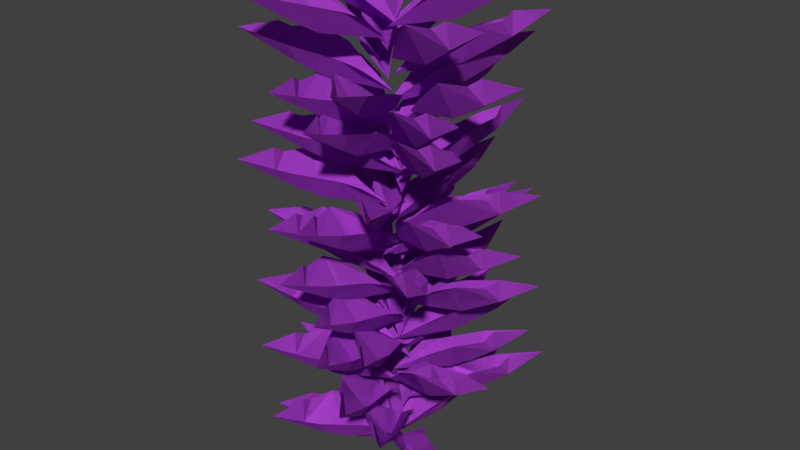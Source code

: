 # Source: flowerPurple2.blend  (saved by Blender 2.78.0; exported with 4.5.12 LTS)
import bpy
from mathutils import Matrix  # noqa: F401  (used for matrix-valued properties, if any)

bpy.ops.wm.read_factory_settings(use_empty=True)
scene = bpy.context.scene
scene.name = 'Scene'

# ---- collections
col_collection_1 = bpy.data.collections.new('Collection 1'); scene.collection.children.link(col_collection_1)

# ---- materials (node trees are filled in below, after node groups)
mat_purpleflower2 = bpy.data.materials.new('purpleFlower2')
mat_purpleflower2.alpha_threshold = 0.0
mat_purpleflower2.use_transparent_shadow = False
mat_purpleflower2.diffuse_color = (0.587, 0.08441, 0.8, 1.0)
mat_purpleflower2.roughness = 0.5
mat_purpleflower2.specular_intensity = 0.0

# ---- material node trees

# ---- world
world_world = bpy.data.worlds.new('World'); scene.world = world_world
world_world.color = (0.05088, 0.05088, 0.05088)
world_world.use_sun_shadow = False
world_world.sun_shadow_jitter_overblur = 0.0
world_world.cycles.sampling_method = 'MANUAL'

# ---- meshes
me_icosphere_028 = bpy.data.meshes.new('Icosphere.028')
me_icosphere_028.from_pydata([(-0.201, 0.1927, 0.3215), (-0.04867, 0.06707, 0.2529), (-0.1385, 0.1308, 0.2651), (-0.1041, 0.1059, 0.2405), (-0.0809, 0.1437, 0.31), (-0.09054, 0.04019, 0.2647), (-0.1437, 0.1668, 0.3257), (-0.05408, 0.1084, 0.2863), (-0.0358, 0.02853, 0.2207), (-0.1228, 0.1636, 0.3126), (-0.1497, 0.1627, 0.2841), (-0.1071, 0.06738, 0.2765), (-0.1634, 0.1251, 0.3004), (-0.201, 0.1927, 0.3215), (-0.04867, 0.06707, 0.2529), (-0.1385, 0.1308, 0.2651), (-0.1041, 0.1059, 0.2405), (-0.0809, 0.1437, 0.31), (-0.09054, 0.04019, 0.2647), (-0.1437, 0.1668, 0.3257), (-0.05408, 0.1084, 0.2863), (-0.0358, 0.02853, 0.2207), (-0.1228, 0.1636, 0.3126), (-0.1497, 0.1627, 0.2841), (-0.1071, 0.06738, 0.2765), (-0.1634, 0.1251, 0.3004), (0.1603, 0.1464, 0.3032), (0.002981, 0.02698, 0.2346), (0.08561, 0.09975, 0.2468), (0.05354, 0.07196, 0.2222), (0.085, 0.04071, 0.2917), (-0.01355, 0.07391, 0.2463), (0.1219, 0.0965, 0.3073), (0.04449, 0.02273, 0.268), (-0.0375, 0.02331, 0.2024), (0.1139, 0.07689, 0.2943), (0.1193, 0.1033, 0.2658), (0.01672, 0.08381, 0.2582), (0.08583, 0.1252, 0.2821), (0.1603, 0.1464, 0.3032), (0.002981, 0.02698, 0.2346), (0.08561, 0.09975, 0.2468), (0.05354, 0.07196, 0.2222), (0.085, 0.04071, 0.2917), (-0.01355, 0.07391, 0.2463), (0.1219, 0.0965, 0.3073), (0.04449, 0.02273, 0.268), (-0.0375, 0.02331, 0.2024), (0.1139, 0.07689, 0.2943), (0.1193, 0.1033, 0.2658), (0.01672, 0.08381, 0.2582), (0.08583, 0.1252, 0.2821), (0.2014, -0.02886, 0.297), (0.004328, -0.01557, 0.2284), (0.1144, -0.01498, 0.2406), (0.072, -0.01486, 0.216), (0.07519, -0.05909, 0.2855), (0.02269, 0.03068, 0.2402), (0.1396, -0.04124, 0.3012), (0.03283, -0.04604, 0.2618), (-0.0286, 0.008258, 0.1962), (0.1208, -0.0508, 0.2881), (0.1421, -0.03446, 0.2596), (0.05202, 0.01826, 0.252), (0.1313, 0.004105, 0.2759), (0.2014, -0.02886, 0.297), (0.004328, -0.01557, 0.2284), (0.1144, -0.01498, 0.2406), (0.072, -0.01486, 0.216), (0.07519, -0.05909, 0.2855), (0.02269, 0.03068, 0.2402), (0.1396, -0.04124, 0.3012), (0.03283, -0.04604, 0.2618), (-0.0286, 0.008258, 0.1962), (0.1208, -0.0508, 0.2881), (0.1421, -0.03446, 0.2596), (0.05202, 0.01826, 0.252), (0.1313, 0.004105, 0.2759), (0.1705, 0.1756, 0.2493), (0.02742, 0.03947, 0.1807), (0.1015, 0.121, 0.1929), (0.07267, 0.08979, 0.1684), (0.1074, 0.06222, 0.2378), (0.005779, 0.08427, 0.1925), (0.1379, 0.1218, 0.2535), (0.06915, 0.03985, 0.2142), (-0.0124, 0.03133, 0.1485), (0.1321, 0.1014, 0.2404), (0.1345, 0.1282, 0.2119), (0.03477, 0.09747, 0.2044), (0.09885, 0.1463, 0.2282), (0.1705, 0.1756, 0.2493), (0.02742, 0.03947, 0.1807), (0.1015, 0.121, 0.1929), (0.07267, 0.08979, 0.1684), (0.1074, 0.06222, 0.2378), (0.005779, 0.08427, 0.1925), (0.1379, 0.1218, 0.2535), (0.06915, 0.03985, 0.2142), (-0.0124, 0.03133, 0.1485), (0.1321, 0.1014, 0.2404), (0.1345, 0.1282, 0.2119), (0.03477, 0.09747, 0.2044), (0.09885, 0.1463, 0.2282), (-0.1709, -0.1611, 0.2883), (-0.06274, 0.004122, 0.2197), (-0.1162, -0.09215, 0.2319), (-0.09528, -0.05521, 0.2073), (-0.1354, -0.03632, 0.2768), (-0.03142, -0.03454, 0.2315), (-0.1514, -0.1013, 0.2925), (-0.1033, -0.005795, 0.2531), (-0.02584, 0.02115, 0.1875), (-0.1505, -0.0801, 0.2794), (-0.1467, -0.1067, 0.2509), (-0.05662, -0.05402, 0.2433), (-0.1078, -0.1162, 0.2672), (-0.1709, -0.1611, 0.2883), (-0.06274, 0.004122, 0.2197), (-0.1162, -0.09215, 0.2319), (-0.09528, -0.05521, 0.2073), (-0.1354, -0.03632, 0.2768), (-0.03142, -0.03454, 0.2315), (-0.1514, -0.1013, 0.2925), (-0.1033, -0.005795, 0.2531), (-0.02584, 0.02115, 0.1875), (-0.1505, -0.0801, 0.2794), (-0.1467, -0.1067, 0.2509), (-0.05662, -0.05402, 0.2433), (-0.1078, -0.1162, 0.2672), (-0.2639, 0.02222, 0.2084), (-0.06672, 0.03289, 0.1398), (-0.1759, 0.01897, 0.152), (-0.1338, 0.02399, 0.1274), (-0.1423, 0.06751, 0.1969), (-0.07934, -0.01523, 0.1516), (-0.2041, 0.04199, 0.2126), (-0.0987, 0.05969, 0.1732), (-0.03115, 0.01323, 0.1076), (-0.1866, 0.05377, 0.1995), (-0.2058, 0.03495, 0.171), (-0.11, -0.00646, 0.1634), (-0.1904, -0.002018, 0.1873), (-0.2639, 0.02222, 0.2084), (-0.06672, 0.03289, 0.1398), (-0.1759, 0.01897, 0.152), (-0.1338, 0.02399, 0.1274), (-0.1423, 0.06751, 0.1969), (-0.07934, -0.01523, 0.1516), (-0.2041, 0.04199, 0.2126), (-0.0987, 0.05969, 0.1732), (-0.03115, 0.01323, 0.1076), (-0.1866, 0.05377, 0.1995), (-0.2058, 0.03495, 0.171), (-0.11, -0.00646, 0.1634), (-0.1904, -0.002018, 0.1873), (-0.08809, 0.2445, 0.2319), (-0.009875, 0.06312, 0.1633), (-0.06071, 0.1608, 0.1755), (-0.04143, 0.123, 0.1509), (-0.003543, 0.146, 0.2204), (-0.0594, 0.05832, 0.1751), (-0.04887, 0.1952, 0.2361), (0.004203, 0.1024, 0.1968), (-0.01602, 0.02295, 0.1311), (-0.03173, 0.1828, 0.223), (-0.05604, 0.1943, 0.1945), (-0.06175, 0.09009, 0.187), (-0.08541, 0.1671, 0.2108), (-0.08809, 0.2445, 0.2319), (-0.009875, 0.06312, 0.1633), (-0.06071, 0.1608, 0.1755), (-0.04143, 0.123, 0.1509), (-0.003543, 0.146, 0.2204), (-0.0594, 0.05832, 0.1751), (-0.04887, 0.1952, 0.2361), (0.004203, 0.1024, 0.1968), (-0.01602, 0.02295, 0.1311), (-0.03173, 0.1828, 0.223), (-0.05604, 0.1943, 0.1945), (-0.06175, 0.09009, 0.187), (-0.08541, 0.1671, 0.2108), (0.01575, -0.1212, 0.2093), (-0.0362, -0.02408, 0.1971), (0.04408, -0.2045, 0.2657), (-0.003969, -0.08359, 0.1848), (-0.04159, -0.1071, 0.2542), (0.01326, -0.01871, 0.2089), (0.004304, -0.1557, 0.2699), (-0.04983, -0.06352, 0.2306), (-0.03052, 0.01616, 0.1649), (-0.01298, -0.1435, 0.2568), (0.01146, -0.1548, 0.2283), (0.01598, -0.05045, 0.2208), (0.04052, -0.1272, 0.2446), (0.01575, -0.1212, 0.2093), (-0.0362, -0.02408, 0.1971), (0.04408, -0.2045, 0.2657), (-0.003969, -0.08359, 0.1848), (-0.04159, -0.1071, 0.2542), (0.01326, -0.01871, 0.2089), (0.004304, -0.1557, 0.2699), (-0.04983, -0.06352, 0.2306), (-0.03052, 0.01616, 0.1649), (-0.01298, -0.1435, 0.2568), (0.01146, -0.1548, 0.2283), (0.01598, -0.05045, 0.2208), (0.04052, -0.1272, 0.2446), (0.05258, -0.09587, 0.1578), (-0.01946, -0.0126, 0.1456), (0.09855, -0.1709, 0.2142), (0.02507, -0.06355, 0.1332), (-0.006455, -0.09473, 0.2027), (0.02761, 0.003521, 0.1573), (0.04902, -0.1321, 0.2183), (-0.02408, -0.05407, 0.179), (-0.02278, 0.02791, 0.1134), (0.02947, -0.124, 0.2053), (0.05579, -0.1296, 0.1768), (0.03724, -0.02684, 0.1692), (0.07807, -0.09631, 0.1931), (0.05258, -0.09587, 0.1578), (-0.01946, -0.0126, 0.1456), (0.09855, -0.1709, 0.2142), (0.02507, -0.06355, 0.1332), (-0.006455, -0.09473, 0.2027), (0.02761, 0.003521, 0.1573), (0.04902, -0.1321, 0.2183), (-0.02408, -0.05407, 0.179), (-0.02278, 0.02791, 0.1134), (0.02947, -0.124, 0.2053), (0.05579, -0.1296, 0.1768), (0.03724, -0.02684, 0.1692), (0.07807, -0.09631, 0.1931), (-0.06652, -0.1255, 0.1378), (-0.03, -0.02162, 0.1256), (-0.1089, -0.2027, 0.1942), (-0.05212, -0.08558, 0.1133), (-0.09484, -0.07369, 0.1827), (0.007361, -0.05448, 0.1374), (-0.09973, -0.1404, 0.1984), (-0.06829, -0.03821, 0.1591), (0.003518, 0.001361, 0.09341), (-0.1024, -0.1194, 0.1853), (-0.09419, -0.145, 0.1568), (-0.01421, -0.07792, 0.1493), (-0.05424, -0.1478, 0.1731), (-0.06652, -0.1255, 0.1378), (-0.03, -0.02162, 0.1256), (-0.1089, -0.2027, 0.1942), (-0.05212, -0.08558, 0.1133), (-0.09484, -0.07369, 0.1827), (0.007361, -0.05448, 0.1374), (-0.09973, -0.1404, 0.1984), (-0.06829, -0.03821, 0.1591), (0.003518, 0.001361, 0.09341), (-0.1024, -0.1194, 0.1853), (-0.09419, -0.145, 0.1568), (-0.01421, -0.07792, 0.1493), (-0.05424, -0.1478, 0.1731), (0.09784, -0.06542, 0.1149), (5.013e-05, -0.01482, 0.1027), (0.1684, -0.1181, 0.1713), (0.06031, -0.04561, 0.09031), (0.0426, -0.08626, 0.1598), (0.03778, 0.01761, 0.1144), (0.108, -0.1004, 0.1754), (0.01115, -0.05504, 0.1361), (-0.01805, 0.02157, 0.07045), (0.0868, -0.1001, 0.1624), (0.1133, -0.09554, 0.1339), (0.05799, -0.007003, 0.1263), (0.1217, -0.05638, 0.1502), (0.09784, -0.06542, 0.1149), (5.013e-05, -0.01482, 0.1027), (0.1684, -0.1181, 0.1713), (0.06031, -0.04561, 0.09031), (0.0426, -0.08626, 0.1598), (0.03778, 0.01761, 0.1144), (0.108, -0.1004, 0.1754), (0.01115, -0.05504, 0.1361), (-0.01805, 0.02157, 0.07045), (0.0868, -0.1001, 0.1624), (0.1133, -0.09554, 0.1339), (0.05799, -0.007003, 0.1263), (0.1217, -0.05638, 0.1502), (-0.000645, 0.1664, 0.1512), (-0.0264, 0.09, 0.1273), (0.03909, 0.1713, 0.1348), (0.04233, 0.2307, 0.1723), (0.04543, 0.1678, 0.1764), (-0.04303, 0.06283, 0.1154), (0.05353, 0.1015, 0.1608), (0.009315, 0.1049, 0.09131), (-1.344e-05, 0.03782, 0.1037), (0.01572, 0.1468, 0.1159), (0.05209, 0.1477, 0.1634), (-0.02845, 0.008787, 0.07145), (0.03435, 0.0615, 0.1371), (-0.000645, 0.1664, 0.1512), (-0.0264, 0.09, 0.1273), (0.03909, 0.1713, 0.1348), (0.04233, 0.2307, 0.1723), (0.04543, 0.1678, 0.1764), (-0.04303, 0.06283, 0.1154), (0.05353, 0.1015, 0.1608), (0.009315, 0.1049, 0.09131), (-1.344e-05, 0.03782, 0.1037), (0.01572, 0.1468, 0.1159), (0.05209, 0.1477, 0.1634), (-0.02845, 0.008787, 0.07145), (0.03435, 0.0615, 0.1371), (-0.1403, -0.05258, 0.1422), (-0.1082, -0.0696, 0.09467), (-0.041, 0.01762, 0.08249), (-0.0158, -0.02528, 0.09425), (-0.1444, -0.07335, 0.1552), (-0.1726, -0.1297, 0.1511), (-0.1406, -0.07949, 0.1137), (-0.1035, -0.09467, 0.13), (-0.08203, -0.0362, 0.07011), (-0.1189, -0.01154, 0.1396), (-0.04362, -0.04079, 0.1061), (-0.08256, 0.01386, 0.1159), (-0.00197, 0.02895, 0.05025), (-0.1403, -0.05258, 0.1422), (-0.1082, -0.0696, 0.09467), (-0.041, 0.01762, 0.08249), (-0.0158, -0.02528, 0.09425), (-0.1444, -0.07335, 0.1552), (-0.1726, -0.1297, 0.1511), (-0.1406, -0.07949, 0.1137), (-0.1035, -0.09467, 0.13), (-0.08203, -0.0362, 0.07011), (-0.1189, -0.01154, 0.1396), (-0.04362, -0.04079, 0.1061), (-0.08256, 0.01386, 0.1159), (-0.00197, 0.02895, 0.05025), (0.01822, 0.2384, 0.3405), (-0.002272, 0.04201, 0.272), (0.001165, 0.1521, 0.2841), (-0.000504, 0.1097, 0.2596), (0.04381, 0.1112, 0.329), (-0.04781, 0.06204, 0.2837), (0.02833, 0.1763, 0.3447), (0.02922, 0.06938, 0.3054), (-0.02728, 0.009973, 0.2397), (0.0372, 0.1571, 0.3317), (0.02164, 0.179, 0.3031), (-0.03433, 0.0909, 0.2956), (-0.01728, 0.1697, 0.3195), (0.01822, 0.2384, 0.3405), (-0.002272, 0.04201, 0.272), (0.001165, 0.1521, 0.2841), (-0.000504, 0.1097, 0.2596), (0.04381, 0.1112, 0.329), (-0.04781, 0.06204, 0.2837), (0.02833, 0.1763, 0.3447), (0.02922, 0.06938, 0.3054), (-0.02728, 0.009973, 0.2397), (0.0372, 0.1571, 0.3317), (0.02164, 0.179, 0.3031), (-0.03433, 0.0909, 0.2956), (-0.01728, 0.1697, 0.3195), (-0.01394, -0.1201, 0.2837), (-0.04916, -0.01581, 0.2716), (0.0002575, -0.207, 0.3401), (-0.02718, -0.07982, 0.2592), (-0.06816, -0.09677, 0.3286), (0.0005111, -0.01868, 0.2833), (-0.03093, -0.1523, 0.3443), (-0.06911, -0.05246, 0.305), (-0.03692, 0.02294, 0.2393), (-0.04595, -0.1374, 0.3313), (-0.0237, -0.1526, 0.3027), (-0.002041, -0.05043, 0.2952), (0.0095, -0.1302, 0.3191), (-0.01394, -0.1201, 0.2837), (-0.04916, -0.01581, 0.2716), (0.0002575, -0.207, 0.3401), (-0.02718, -0.07982, 0.2592), (-0.06816, -0.09677, 0.3286), (0.0005111, -0.01868, 0.2833), (-0.03093, -0.1523, 0.3443), (-0.06911, -0.05246, 0.305), (-0.03692, 0.02294, 0.2393), (-0.04595, -0.1374, 0.3313), (-0.0237, -0.1526, 0.3027), (-0.002041, -0.05043, 0.2952), (0.0095, -0.1302, 0.3191), (-0.2147, 0.1377, 0.1831), (-0.03737, 0.05087, 0.1145), (-0.1395, 0.09198, 0.1267), (-0.1003, 0.07582, 0.1021), (-0.0865, 0.118, 0.1716), (-0.07186, 0.01501, 0.1263), (-0.1529, 0.1258, 0.1873), (-0.05223, 0.08986, 0.1479), (-0.01591, 0.01636, 0.08227), (-0.1318, 0.1275, 0.1742), (-0.1578, 0.1205, 0.1457), (-0.09432, 0.0376, 0.1381), (-0.1624, 0.08072, 0.162), (-0.2147, 0.1377, 0.1831), (-0.03737, 0.05087, 0.1145), (-0.1395, 0.09198, 0.1267), (-0.1003, 0.07582, 0.1021), (-0.0865, 0.118, 0.1716), (-0.07186, 0.01501, 0.1263), (-0.1529, 0.1258, 0.1873), (-0.05223, 0.08986, 0.1479), (-0.01591, 0.01636, 0.08227), (-0.1318, 0.1275, 0.1742), (-0.1578, 0.1205, 0.1457), (-0.09432, 0.0376, 0.1381), (-0.1624, 0.08072, 0.162), (-0.09591, 0.2562, 0.5208), (-0.02074, 0.07361, 0.4522), (-0.06994, 0.1721, 0.4644), (-0.05129, 0.134, 0.4398), (-0.01302, 0.1564, 0.5093), (-0.07034, 0.06964, 0.464), (-0.05753, 0.2063, 0.525), (-0.006008, 0.1126, 0.4857), (-0.02756, 0.03354, 0.42), (-0.0406, 0.1936, 0.5119), (-0.06471, 0.2056, 0.4834), (-0.07216, 0.1014, 0.4759), (-0.09453, 0.1789, 0.4997), (-0.09591, 0.2562, 0.5208), (-0.02074, 0.07361, 0.4522), (-0.06994, 0.1721, 0.4644), (-0.05129, 0.134, 0.4398), (-0.01302, 0.1564, 0.5093), (-0.07034, 0.06964, 0.464), (-0.05753, 0.2063, 0.525), (-0.006008, 0.1126, 0.4857), (-0.02756, 0.03354, 0.42), (-0.0406, 0.1936, 0.5119), (-0.06471, 0.2056, 0.4834), (-0.07216, 0.1014, 0.4759), (-0.09453, 0.1789, 0.4997), (0.2009, 0.04506, 0.5025), (0.005917, 0.0139, 0.4339), (0.1131, 0.03913, 0.4461), (0.07171, 0.02974, 0.4215), (0.08472, -0.01265, 0.491), (0.01346, 0.06308, 0.4457), (0.1435, 0.01917, 0.5067), (0.04052, -0.009415, 0.4673), (-0.03151, 0.02975, 0.4017), (0.1273, 0.005624, 0.4936), (0.1445, 0.02634, 0.4651), (0.04482, 0.05754, 0.4575), (0.1253, 0.06151, 0.4814), (0.2009, 0.04506, 0.5025), (0.005917, 0.0139, 0.4339), (0.1131, 0.03913, 0.4461), (0.07171, 0.02974, 0.4215), (0.08472, -0.01265, 0.491), (0.01346, 0.06308, 0.4457), (0.1435, 0.01917, 0.5067), (0.04052, -0.009415, 0.4673), (-0.03151, 0.02975, 0.4017), (0.1273, 0.005624, 0.4936), (0.1445, 0.02634, 0.4651), (0.04482, 0.05754, 0.4575), (0.1253, 0.06151, 0.4814), (0.1546, -0.1289, 0.4963), (-0.01295, -0.02426, 0.4277), (0.08443, -0.07564, 0.4399), (0.04707, -0.05553, 0.4153), (0.02903, -0.09604, 0.4848), (0.02504, 0.007874, 0.4395), (0.09429, -0.1107, 0.5005), (-0.002173, -0.06457, 0.4611), (-0.03076, 0.01228, 0.3955), (0.07312, -0.1102, 0.4874), (0.09968, -0.1059, 0.4589), (0.04505, -0.0169, 0.4513), (0.1083, -0.06678, 0.4752), (0.1546, -0.1289, 0.4963), (-0.01295, -0.02426, 0.4277), (0.08443, -0.07564, 0.4399), (0.04707, -0.05553, 0.4153), (0.02903, -0.09604, 0.4848), (0.02504, 0.007874, 0.4395), (0.09429, -0.1107, 0.5005), (-0.002173, -0.06457, 0.4611), (-0.03076, 0.01228, 0.3955), (0.07312, -0.1102, 0.4874), (0.09968, -0.1059, 0.4589), (0.04505, -0.0169, 0.4513), (0.1083, -0.06678, 0.4752), (0.2237, 0.06602, 0.4486), (0.03336, 0.0134, 0.3801), (0.1371, 0.05037, 0.3922), (0.09699, 0.03644, 0.3677), (0.1146, -0.00424, 0.4371), (0.03539, 0.06311, 0.3918), (0.1695, 0.03392, 0.4528), (0.07034, -0.005933, 0.4135), (-0.005596, 0.02499, 0.3478), (0.1549, 0.01865, 0.4398), (0.1697, 0.04115, 0.4112), (0.06718, 0.06109, 0.4037), (0.1467, 0.07397, 0.4275), (0.2237, 0.06602, 0.4486), (0.03336, 0.0134, 0.3801), (0.1371, 0.05037, 0.3922), (0.09699, 0.03644, 0.3677), (0.1146, -0.00424, 0.4371), (0.03539, 0.06311, 0.3918), (0.1695, 0.03392, 0.4528), (0.07034, -0.005933, 0.4135), (-0.005596, 0.02499, 0.3478), (0.1549, 0.01865, 0.4398), (0.1697, 0.04115, 0.4112), (0.06718, 0.06109, 0.4037), (0.1467, 0.07397, 0.4275), (-0.2361, -0.07004, 0.4876), (-0.06282, 0.02472, 0.419), (-0.1553, -0.03499, 0.4312), (-0.1195, -0.01227, 0.4066), (-0.146, 0.0233, 0.4761), (-0.05342, -0.02414, 0.4308), (-0.1907, -0.02641, 0.4918), (-0.1032, 0.03508, 0.4524), (-0.02225, 0.02235, 0.3868), (-0.1799, -0.008189, 0.4787), (-0.1892, -0.03347, 0.4502), (-0.08483, -0.02944, 0.4426), (-0.1593, -0.06018, 0.4665), (-0.2361, -0.07004, 0.4876), (-0.06282, 0.02472, 0.419), (-0.1553, -0.03499, 0.4312), (-0.1195, -0.01227, 0.4066), (-0.146, 0.0233, 0.4761), (-0.05342, -0.02414, 0.4308), (-0.1907, -0.02641, 0.4918), (-0.1032, 0.03508, 0.4524), (-0.02225, 0.02235, 0.3868), (-0.1799, -0.008189, 0.4787), (-0.1892, -0.03347, 0.4502), (-0.08483, -0.02944, 0.4426), (-0.1593, -0.06018, 0.4665), (-0.2317, 0.1355, 0.4077), (-0.05277, 0.05197, 0.3391), (-0.1557, 0.09118, 0.3513), (-0.1161, 0.07574, 0.3268), (-0.1031, 0.1181, 0.3962), (-0.08658, 0.01547, 0.3509), (-0.1697, 0.1248, 0.4119), (-0.06835, 0.09068, 0.3726), (-0.03066, 0.01786, 0.3069), (-0.1486, 0.1269, 0.3988), (-0.1745, 0.1193, 0.3703), (-0.1095, 0.03765, 0.3628), (-0.1783, 0.07949, 0.3866), (-0.2317, 0.1355, 0.4077), (-0.05277, 0.05197, 0.3391), (-0.1557, 0.09118, 0.3513), (-0.1161, 0.07574, 0.3268), (-0.1031, 0.1181, 0.3962), (-0.08658, 0.01547, 0.3509), (-0.1697, 0.1248, 0.4119), (-0.06835, 0.09068, 0.3726), (-0.03066, 0.01786, 0.3069), (-0.1486, 0.1269, 0.3988), (-0.1745, 0.1193, 0.3703), (-0.1095, 0.03765, 0.3628), (-0.1783, 0.07949, 0.3866), (0.02811, 0.2486, 0.4312), (0.01162, 0.05184, 0.3626), (0.01282, 0.1619, 0.3748), (0.01201, 0.1195, 0.3503), (0.05628, 0.122, 0.4197), (-0.03432, 0.07095, 0.3744), (0.03949, 0.1867, 0.4354), (0.04255, 0.07984, 0.3961), (-0.01274, 0.0193, 0.3304), (0.04874, 0.1677, 0.4223), (0.03275, 0.1893, 0.3938), (-0.02143, 0.1001, 0.3863), (-0.005986, 0.1792, 0.4101), (0.02811, 0.2486, 0.4312), (0.01162, 0.05184, 0.3626), (0.01282, 0.1619, 0.3748), (0.01201, 0.1195, 0.3503), (0.05628, 0.122, 0.4197), (-0.03432, 0.07095, 0.3744), (0.03949, 0.1867, 0.4354), (0.04255, 0.07984, 0.3961), (-0.01274, 0.0193, 0.3304), (0.04874, 0.1677, 0.4223), (0.03275, 0.1893, 0.3938), (-0.02143, 0.1001, 0.3863), (-0.005986, 0.1792, 0.4101), (-0.05265, -0.1228, 0.4086), (-0.05271, -0.01266, 0.3964), (-0.06695, -0.2096, 0.465), (-0.05233, -0.08034, 0.3841), (-0.09657, -0.08331, 0.4535), (-0.006557, -0.03124, 0.4082), (-0.07903, -0.1479, 0.4692), (-0.08332, -0.04102, 0.4299), (-0.02873, 0.02015, 0.3642), (-0.08851, -0.1289, 0.4561), (-0.07226, -0.1504, 0.4276), (-0.01912, -0.06051, 0.4201), (-0.03365, -0.1398, 0.4439), (-0.05265, -0.1228, 0.4086), (-0.05271, -0.01266, 0.3964), (-0.06695, -0.2096, 0.465), (-0.05233, -0.08034, 0.3841), (-0.09657, -0.08331, 0.4535), (-0.006557, -0.03124, 0.4082), (-0.07903, -0.1479, 0.4692), (-0.08332, -0.04102, 0.4299), (-0.02873, 0.02015, 0.3642), (-0.08851, -0.1289, 0.4561), (-0.07226, -0.1504, 0.4276), (-0.01912, -0.06051, 0.4201), (-0.03365, -0.1398, 0.4439), (-0.008251, -0.1178, 0.3571), (-0.03254, -0.01043, 0.3449), (-0.003088, -0.2057, 0.4135), (-0.01727, -0.07636, 0.3325), (-0.05978, -0.089, 0.402), (0.01658, -0.0184, 0.3567), (-0.02847, -0.1481, 0.4177), (-0.05615, -0.04482, 0.3783), (-0.01636, 0.02686, 0.3127), (-0.04188, -0.1317, 0.4046), (-0.02131, -0.1491, 0.3761), (0.01077, -0.04971, 0.3685), (0.01402, -0.1302, 0.3924), (-0.008251, -0.1178, 0.3571), (-0.03254, -0.01043, 0.3449), (-0.003088, -0.2057, 0.4135), (-0.01727, -0.07636, 0.3325), (-0.05978, -0.089, 0.402), (0.01658, -0.0184, 0.3567), (-0.02847, -0.1481, 0.4177), (-0.05615, -0.04482, 0.3783), (-0.01636, 0.02686, 0.3127), (-0.04188, -0.1317, 0.4046), (-0.02131, -0.1491, 0.3761), (0.01077, -0.04971, 0.3685), (0.01402, -0.1302, 0.3924), (-0.1273, -0.08782, 0.3371), (-0.04608, -0.01342, 0.325), (-0.201, -0.1359, 0.3935), (-0.09574, -0.0594, 0.3126), (-0.1278, -0.02878, 0.382), (-0.02862, -0.06001, 0.3367), (-0.1636, -0.0853, 0.3977), (-0.08767, -0.009993, 0.3584), (-0.005686, -0.008946, 0.2927), (-0.156, -0.06552, 0.3846), (-0.1609, -0.09199, 0.3561), (-0.05869, -0.07051, 0.3486), (-0.127, -0.1133, 0.3724), (-0.1273, -0.08782, 0.3371), (-0.04608, -0.01342, 0.325), (-0.201, -0.1359, 0.3935), (-0.09574, -0.0594, 0.3126), (-0.1278, -0.02878, 0.382), (-0.02862, -0.06001, 0.3367), (-0.1636, -0.0853, 0.3977), (-0.08767, -0.009993, 0.3584), (-0.005686, -0.008946, 0.2927), (-0.156, -0.06552, 0.3846), (-0.1609, -0.09199, 0.3561), (-0.05869, -0.07051, 0.3486), (-0.127, -0.1133, 0.3724), (0.04602, -0.1123, 0.3142), (-0.01637, -0.02158, 0.302), (0.08341, -0.192, 0.3706), (0.02226, -0.07715, 0.2896), (-0.01252, -0.1046, 0.3591), (0.03219, -0.01076, 0.3138), (0.03847, -0.1479, 0.3748), (-0.02554, -0.06228, 0.3354), (-0.01518, 0.01905, 0.2698), (0.01995, -0.1377, 0.3617), (0.04548, -0.1462, 0.3332), (0.03841, -0.042, 0.3256), (0.07131, -0.1156, 0.3495), (0.04602, -0.1123, 0.3142), (-0.01637, -0.02158, 0.302), (0.08341, -0.192, 0.3706), (0.02226, -0.07715, 0.2896), (-0.01252, -0.1046, 0.3591), (0.03219, -0.01076, 0.3138), (0.03847, -0.1479, 0.3748), (-0.02554, -0.06228, 0.3354), (-0.01518, 0.01905, 0.2698), (0.01995, -0.1377, 0.3617), (0.04548, -0.1462, 0.3332), (0.03841, -0.042, 0.3256), (0.07131, -0.1156, 0.3495), (0.06841, 0.1385, 0.3505), (0.00971, 0.08333, 0.3266), (0.1058, 0.1242, 0.3342), (0.1367, 0.175, 0.3716), (0.1097, 0.1181, 0.3758), (-0.01776, 0.0672, 0.3148), (0.0856, 0.05575, 0.3601), (0.04821, 0.07959, 0.2906), (0.008386, 0.02487, 0.303), (0.07363, 0.1136, 0.3152), (0.1062, 0.09726, 0.3627), (-0.03038, 0.01267, 0.2708), (0.04985, 0.02956, 0.3364), (0.06841, 0.1385, 0.3505), (0.00971, 0.08333, 0.3266), (0.1058, 0.1242, 0.3342), (0.1367, 0.175, 0.3716), (0.1097, 0.1181, 0.3758), (-0.01776, 0.0672, 0.3148), (0.0856, 0.05575, 0.3601), (0.04821, 0.07959, 0.2906), (0.008386, 0.02487, 0.303), (0.07363, 0.1136, 0.3152), (0.1062, 0.09726, 0.3627), (-0.03038, 0.01267, 0.2708), (0.04985, 0.02956, 0.3364), (-0.158, 0.0113, 0.3415), (-0.1377, -0.01887, 0.294), (-0.03729, 0.02637, 0.2818), (-0.03528, -0.02334, 0.2936), (-0.1714, -0.005111, 0.3546), (-0.2227, -0.04149, 0.3504), (-0.1709, -0.01232, 0.313), (-0.1454, -0.04318, 0.3293), (-0.09884, -0.001751, 0.2694), (-0.1197, 0.03737, 0.3389), (-0.06713, -0.0239, 0.3054), (-0.07571, 0.04264, 0.3152), (0.00248, 0.01797, 0.2496), (-0.158, 0.0113, 0.3415), (-0.1377, -0.01887, 0.294), (-0.03729, 0.02637, 0.2818), (-0.03528, -0.02334, 0.2936), (-0.1714, -0.005111, 0.3546), (-0.2227, -0.04149, 0.3504), (-0.1709, -0.01232, 0.313), (-0.1454, -0.04318, 0.3293), (-0.09884, -0.001751, 0.2694), (-0.1197, 0.03737, 0.3389), (-0.06713, -0.0239, 0.3054), (-0.07571, 0.04264, 0.3152), (0.00248, 0.01797, 0.2496), (0.119, 0.1932, 0.5398), (0.008367, 0.02963, 0.4713), (0.06327, 0.1251, 0.4835), (0.04182, 0.08846, 0.4589), (0.08164, 0.06896, 0.5283), (-0.02235, 0.06877, 0.483), (0.09866, 0.1336, 0.544), (0.04904, 0.03893, 0.5047), (-0.02879, 0.01317, 0.439), (0.09742, 0.1125, 0.531), (0.09405, 0.1392, 0.5024), (0.003141, 0.08786, 0.4949), (0.0553, 0.1493, 0.5188), (0.119, 0.1932, 0.5398), (0.008367, 0.02963, 0.4713), (0.06327, 0.1251, 0.4835), (0.04182, 0.08846, 0.4589), (0.08164, 0.06896, 0.5283), (-0.02235, 0.06877, 0.483), (0.09866, 0.1336, 0.544), (0.04904, 0.03893, 0.5047), (-0.02879, 0.01317, 0.439), (0.09742, 0.1125, 0.531), (0.09405, 0.1392, 0.5024), (0.003141, 0.08786, 0.4949), (0.0553, 0.1493, 0.5188), (-0.07835, -0.1079, 0.4831), (-0.06024, 0.0007365, 0.4709), (-0.1068, -0.1912, 0.5394), (-0.07103, -0.06607, 0.4585), (-0.1152, -0.06171, 0.5279), (-0.01778, -0.0252, 0.4826), (-0.1085, -0.1283, 0.5436), (-0.09511, -0.02218, 0.5043), (-0.03117, 0.02914, 0.4386), (-0.1147, -0.108, 0.5306), (-0.1022, -0.1319, 0.502), (-0.035, -0.052, 0.4945), (-0.06241, -0.1278, 0.5184), (-0.07835, -0.1079, 0.4831), (-0.06024, 0.0007365, 0.4709), (-0.1068, -0.1912, 0.5394), (-0.07103, -0.06607, 0.4585), (-0.1152, -0.06171, 0.5279), (-0.01778, -0.0252, 0.4826), (-0.1085, -0.1283, 0.5436), (-0.09511, -0.02218, 0.5043), (-0.03117, 0.02914, 0.4386), (-0.1147, -0.108, 0.5306), (-0.1022, -0.1319, 0.502), (-0.035, -0.052, 0.4945), (-0.06241, -0.1278, 0.5184), (-0.1339, 0.2142, 0.3824), (-0.01841, 0.05399, 0.3138), (-0.08912, 0.1384, 0.326), (-0.06214, 0.1056, 0.3014), (-0.03011, 0.1363, 0.3709), (-0.06573, 0.03862, 0.3256), (-0.08498, 0.1746, 0.3866), (-0.01314, 0.09538, 0.3472), (-0.01575, 0.01344, 0.2816), (-0.06557, 0.1661, 0.3735), (-0.09179, 0.1722, 0.345), (-0.07489, 0.06913, 0.3374), (-0.1146, 0.1392, 0.3613), (-0.1339, 0.2142, 0.3824), (-0.01841, 0.05399, 0.3138), (-0.08912, 0.1384, 0.326), (-0.06214, 0.1056, 0.3014), (-0.03011, 0.1363, 0.3709), (-0.06573, 0.03862, 0.3256), (-0.08498, 0.1746, 0.3866), (-0.01314, 0.09538, 0.3472), (-0.01575, 0.01344, 0.2816), (-0.06557, 0.1661, 0.3735), (-0.09179, 0.1722, 0.345), (-0.07489, 0.06913, 0.3374), (-0.1146, 0.1392, 0.3613), (0.1979, -0.1107, 0.7129), (0.01809, -0.02907, 0.6444), (0.1214, -0.06717, 0.6565), (0.0817, -0.05216, 0.632), (0.06916, -0.0947, 0.7014), (0.05151, 0.007787, 0.6561), (0.1358, -0.1006, 0.7171), (0.03408, -0.06761, 0.6778), (-0.00438, 0.004798, 0.6121), (0.1147, -0.1029, 0.704), (0.1405, -0.09513, 0.6755), (0.07462, -0.01414, 0.668), (0.1439, -0.05524, 0.6918), (0.1979, -0.1107, 0.7129), (0.01809, -0.02907, 0.6444), (0.1214, -0.06717, 0.6565), (0.0817, -0.05216, 0.632), (0.06916, -0.0947, 0.7014), (0.05151, 0.007787, 0.6561), (0.1358, -0.1006, 0.7171), (0.03408, -0.06761, 0.6778), (-0.00438, 0.004798, 0.6121), (0.1147, -0.1029, 0.704), (0.1405, -0.09513, 0.6755), (0.07462, -0.01414, 0.668), (0.1439, -0.05524, 0.6918), (-0.163, -0.16, 0.6946), (-0.04222, -0.003807, 0.626), (-0.1031, -0.09558, 0.6382), (-0.07933, -0.0604, 0.6137), (-0.1178, -0.03842, 0.6831), (-0.01404, -0.04481, 0.6378), (-0.1389, -0.1019, 0.6988), (-0.08341, -0.01051, 0.6595), (-0.004097, 0.01027, 0.5938), (-0.1363, -0.08088, 0.6857), (-0.1347, -0.1077, 0.6572), (-0.04069, -0.06225, 0.6497), (-0.09663, -0.1203, 0.6735), (-0.163, -0.16, 0.6946), (-0.04222, -0.003807, 0.626), (-0.1031, -0.09558, 0.6382), (-0.07933, -0.0604, 0.6137), (-0.1178, -0.03842, 0.6831), (-0.01404, -0.04481, 0.6378), (-0.1389, -0.1019, 0.6988), (-0.08341, -0.01051, 0.6595), (-0.004097, 0.01027, 0.5938), (-0.1363, -0.08088, 0.6857), (-0.1347, -0.1077, 0.6572), (-0.04069, -0.06225, 0.6497), (-0.09663, -0.1203, 0.6735), (-0.2483, -0.001549, 0.6884), (-0.0546, 0.03692, 0.6198), (-0.1608, 0.007683, 0.632), (-0.1198, 0.01862, 0.6075), (-0.1343, 0.06049, 0.6769), (-0.06029, -0.01251, 0.6316), (-0.1919, 0.02647, 0.6926), (-0.09006, 0.05892, 0.6533), (-0.01661, 0.02249, 0.5876), (-0.1762, 0.04063, 0.6795), (-0.1926, 0.01928, 0.651), (-0.09184, -0.008156, 0.6435), (-0.1721, -0.01514, 0.6673), (-0.2483, -0.001549, 0.6884), (-0.0546, 0.03692, 0.6198), (-0.1608, 0.007683, 0.632), (-0.1198, 0.01862, 0.6075), (-0.1343, 0.06049, 0.6769), (-0.06029, -0.01251, 0.6316), (-0.1919, 0.02647, 0.6926), (-0.09006, 0.05892, 0.6533), (-0.01661, 0.02249, 0.5876), (-0.1762, 0.04063, 0.6795), (-0.1926, 0.01928, 0.651), (-0.09184, -0.008156, 0.6435), (-0.1721, -0.01514, 0.6673), (-0.1653, -0.1909, 0.6408), (-0.06257, -0.02223, 0.5722), (-0.1128, -0.1202, 0.5844), (-0.09316, -0.0826, 0.5598), (-0.1339, -0.06502, 0.6293), (-0.03001, -0.05985, 0.5839), (-0.1478, -0.1304, 0.6449), (-0.1028, -0.03346, 0.6056), (-0.02624, -0.004004, 0.5399), (-0.1475, -0.1093, 0.6319), (-0.1429, -0.1358, 0.6034), (-0.05456, -0.08015, 0.5958), (-0.1037, -0.144, 0.6197), (-0.1653, -0.1909, 0.6408), (-0.06257, -0.02223, 0.5722), (-0.1128, -0.1202, 0.5844), (-0.09316, -0.0826, 0.5598), (-0.1339, -0.06502, 0.6293), (-0.03001, -0.05985, 0.5839), (-0.1478, -0.1304, 0.6449), (-0.1028, -0.03346, 0.6056), (-0.02624, -0.004004, 0.5399), (-0.1475, -0.1093, 0.6319), (-0.1429, -0.1358, 0.6034), (-0.05456, -0.08015, 0.5958), (-0.1037, -0.144, 0.6197), (0.07666, 0.2231, 0.6797), (0.01528, 0.03537, 0.6111), (0.04181, 0.1422, 0.6233), (0.03125, 0.1011, 0.5988), (0.0749, 0.09334, 0.6682), (-0.02502, 0.06455, 0.6229), (0.07347, 0.1602, 0.6839), (0.05183, 0.0555, 0.6446), (-0.01592, 0.009323, 0.5789), (0.07809, 0.1395, 0.6708), (0.06751, 0.1643, 0.6423), (-0.005769, 0.08992, 0.6348), (0.02748, 0.1633, 0.6586), (0.07666, 0.2231, 0.6797), (0.01528, 0.03537, 0.6111), (0.04181, 0.1422, 0.6233), (0.03125, 0.1011, 0.5988), (0.0749, 0.09334, 0.6682), (-0.02502, 0.06455, 0.6229), (0.07347, 0.1602, 0.6839), (0.05183, 0.0555, 0.6446), (-0.01592, 0.009323, 0.5789), (0.07809, 0.1395, 0.6708), (0.06751, 0.1643, 0.6423), (-0.005769, 0.08992, 0.6348), (0.02748, 0.1633, 0.6586), (0.2142, 0.07028, 0.5998), (0.02661, 0.008633, 0.5313), (0.1284, 0.05051, 0.5434), (0.08907, 0.03469, 0.5189), (0.1086, -0.005105, 0.5883), (0.02627, 0.05839, 0.543), (0.1617, 0.03563, 0.604), (0.06447, -0.008909, 0.5647), (-0.01285, 0.01835, 0.499), (0.1478, 0.01968, 0.591), (0.1614, 0.04286, 0.5624), (0.05811, 0.05789, 0.5549), (0.137, 0.07455, 0.5787), (0.2142, 0.07028, 0.5998), (0.02661, 0.008633, 0.5313), (0.1284, 0.05051, 0.5434), (0.08907, 0.03469, 0.5189), (0.1086, -0.005105, 0.5883), (0.02627, 0.05839, 0.543), (0.1617, 0.03563, 0.604), (0.06447, -0.008909, 0.5647), (-0.01285, 0.01835, 0.499), (0.1478, 0.01968, 0.591), (0.1614, 0.04286, 0.5624), (0.05811, 0.05789, 0.5549), (0.137, 0.07455, 0.5787), (0.1023, -0.1901, 0.6233), (-0.0204, -0.03536, 0.5548), (0.05411, -0.1164, 0.5669), (0.02565, -0.08495, 0.5424), (-0.004924, -0.1171, 0.6118), (0.02616, -0.01783, 0.5665), (0.05165, -0.1527, 0.6275), (-0.02376, -0.07695, 0.5882), (-0.02493, 0.005033, 0.5225), (0.03186, -0.1452, 0.6145), (0.05834, -0.15, 0.5859), (0.03671, -0.04788, 0.5784), (0.07961, -0.1161, 0.6023), (0.1023, -0.1901, 0.6233), (-0.0204, -0.03536, 0.5548), (0.05411, -0.1164, 0.5669), (0.02565, -0.08495, 0.5424), (-0.004924, -0.1171, 0.6118), (0.02616, -0.01783, 0.5665), (0.05165, -0.1527, 0.6275), (-0.02376, -0.07695, 0.5882), (-0.02493, 0.005033, 0.5225), (0.03186, -0.1452, 0.6145), (0.05834, -0.15, 0.5859), (0.03671, -0.04788, 0.5784), (0.07961, -0.1161, 0.6023), (-0.09312, 0.1359, 0.6008), (-0.01768, 0.0557, 0.5886), (-0.1422, 0.209, 0.6571), (-0.0643, 0.1048, 0.5762), (-0.0341, 0.1372, 0.6456), (-0.06404, 0.03763, 0.6003), (-0.09107, 0.1722, 0.6613), (-0.0148, 0.09732, 0.622), (-0.01269, 0.01536, 0.5563), (-0.0712, 0.1649, 0.6483), (-0.09773, 0.1694, 0.6197), (-0.07493, 0.06756, 0.6122), (-0.1186, 0.1353, 0.6361), (-0.09312, 0.1359, 0.6008), (-0.01768, 0.0557, 0.5886), (-0.1422, 0.209, 0.6571), (-0.0643, 0.1048, 0.5762), (-0.0341, 0.1372, 0.6456), (-0.06404, 0.03763, 0.6003), (-0.09107, 0.1722, 0.6613), (-0.0148, 0.09732, 0.622), (-0.01269, 0.01536, 0.5563), (-0.0712, 0.1649, 0.6483), (-0.09773, 0.1694, 0.6197), (-0.07493, 0.06756, 0.6122), (-0.1186, 0.1353, 0.6361), (-0.1221, 0.1019, 0.5492), (-0.03086, 0.04025, 0.537), (-0.186, 0.1624, 0.6056), (-0.08713, 0.07785, 0.5247), (-0.06481, 0.1162, 0.5941), (-0.07211, 0.01243, 0.5488), (-0.1281, 0.1378, 0.6098), (-0.0372, 0.08149, 0.5705), (-0.01711, 0.002004, 0.5048), (-0.1071, 0.135, 0.5967), (-0.134, 0.1336, 0.5682), (-0.08932, 0.03923, 0.5607), (-0.1468, 0.09568, 0.5845), (-0.1221, 0.1019, 0.5492), (-0.03086, 0.04025, 0.537), (-0.186, 0.1624, 0.6056), (-0.08713, 0.07785, 0.5247), (-0.06481, 0.1162, 0.5941), (-0.07211, 0.01243, 0.5488), (-0.1281, 0.1378, 0.6098), (-0.0372, 0.08149, 0.5705), (-0.01711, 0.002004, 0.5048), (-0.1071, 0.135, 0.5967), (-0.134, 0.1336, 0.5682), (-0.08932, 0.03923, 0.5607), (-0.1468, 0.09568, 0.5845), (-0.01482, 0.1615, 0.5293), (-0.02303, 0.05171, 0.5171), (0.005959, 0.247, 0.5857), (-0.01833, 0.1192, 0.5047), (0.02601, 0.1189, 0.5742), (-0.06766, 0.0737, 0.5288), (0.01337, 0.1845, 0.5898), (0.009617, 0.07769, 0.5505), (-0.04941, 0.02079, 0.4848), (0.02139, 0.1649, 0.5768), (0.006806, 0.1876, 0.5482), (-0.05294, 0.1019, 0.5407), (-0.03249, 0.1799, 0.5646), (-0.01482, 0.1615, 0.5293), (-0.02303, 0.05171, 0.5171), (0.005959, 0.247, 0.5857), (-0.01833, 0.1192, 0.5047), (0.02601, 0.1189, 0.5742), (-0.06766, 0.0737, 0.5288), (0.01337, 0.1845, 0.5898), (0.009617, 0.07769, 0.5505), (-0.04941, 0.02079, 0.4848), (0.02139, 0.1649, 0.5768), (0.006806, 0.1876, 0.5482), (-0.05294, 0.1019, 0.5407), (-0.03249, 0.1799, 0.5646), (-0.1579, 0.06071, 0.5063), (-0.05028, 0.03731, 0.4941), (-0.2397, 0.09318, 0.5627), (-0.1165, 0.05135, 0.4818), (-0.11, 0.09522, 0.5512), (-0.07826, -0.003826, 0.5059), (-0.1768, 0.09183, 0.5669), (-0.07146, 0.07326, 0.5276), (-0.02332, 0.006889, 0.4619), (-0.1562, 0.09705, 0.5538), (-0.1807, 0.08575, 0.5253), (-0.1042, 0.01468, 0.5178), (-0.1785, 0.04577, 0.5416), (-0.1579, 0.06071, 0.5063), (-0.05028, 0.03731, 0.4941), (-0.2397, 0.09318, 0.5627), (-0.1165, 0.05135, 0.4818), (-0.11, 0.09522, 0.5512), (-0.07826, -0.003826, 0.5059), (-0.1768, 0.09183, 0.5669), (-0.07146, 0.07326, 0.5276), (-0.02332, 0.006889, 0.4619), (-0.1562, 0.09705, 0.5538), (-0.1807, 0.08575, 0.5253), (-0.1042, 0.01468, 0.5178), (-0.1785, 0.04577, 0.5416), (-0.002433, -0.1374, 0.5426), (0.002551, -0.057, 0.5188), (-0.03951, -0.1526, 0.5263), (-0.02717, -0.2108, 0.5637), (-0.04653, -0.1509, 0.5679), (0.01153, -0.02644, 0.5069), (-0.07164, -0.08887, 0.5522), (-0.02806, -0.08064, 0.4828), (-0.03651, -0.0135, 0.4951), (-0.02332, -0.1228, 0.5073), (-0.05819, -0.1332, 0.5548), (-0.01661, 0.02194, 0.4629), (-0.06352, -0.0453, 0.5286), (-0.002433, -0.1374, 0.5426), (0.002551, -0.057, 0.5188), (-0.03951, -0.1526, 0.5263), (-0.02717, -0.2108, 0.5637), (-0.04653, -0.1509, 0.5679), (0.01153, -0.02644, 0.5069), (-0.07164, -0.08887, 0.5522), (-0.02806, -0.08064, 0.4828), (-0.03651, -0.0135, 0.4951), (-0.02332, -0.1228, 0.5073), (-0.05819, -0.1332, 0.5548), (-0.01661, 0.02194, 0.4629), (-0.06352, -0.0453, 0.5286), (0.07545, 0.1103, 0.5336), (0.03997, 0.1184, 0.4861), (-0.002198, 0.01669, 0.4739), (-0.0377, 0.05154, 0.4857), (0.07396, 0.1314, 0.5467), (0.08649, 0.1931, 0.5425), (0.06867, 0.1364, 0.5051), (0.02895, 0.1414, 0.5214), (0.0234, 0.07933, 0.4616), (0.0654, 0.06511, 0.531), (-0.01487, 0.07376, 0.4976), (0.03695, 0.03114, 0.5074), (-0.03693, -0.004422, 0.4417), (0.07545, 0.1103, 0.5336), (0.03997, 0.1184, 0.4861), (-0.002198, 0.01669, 0.4739), (-0.0377, 0.05154, 0.4857), (0.07396, 0.1314, 0.5467), (0.08649, 0.1931, 0.5425), (0.06867, 0.1364, 0.5051), (0.02895, 0.1414, 0.5214), (0.0234, 0.07933, 0.4616), (0.0654, 0.06511, 0.531), (-0.01487, 0.07376, 0.4976), (0.03695, 0.03114, 0.5074), (-0.03693, -0.004422, 0.4417), (-0.001878, -0.2119, 0.732), (-0.03324, -0.01695, 0.6634), (-0.007902, -0.1241, 0.6756), (-0.01733, -0.08273, 0.651), (-0.05971, -0.09578, 0.7205), (0.01595, -0.02444, 0.6752), (-0.02782, -0.1546, 0.7362), (-0.05652, -0.05158, 0.6968), (-0.01743, 0.02049, 0.6312), (-0.04139, -0.1383, 0.7231), (-0.02065, -0.1555, 0.6946), (0.01045, -0.05581, 0.687), (0.01449, -0.1363, 0.7109), (-0.001878, -0.2119, 0.732), (-0.03324, -0.01695, 0.6634), (-0.007902, -0.1241, 0.6756), (-0.01733, -0.08273, 0.651), (-0.05971, -0.09578, 0.7205), (0.01595, -0.02444, 0.6752), (-0.02782, -0.1546, 0.7362), (-0.05652, -0.05158, 0.6968), (-0.01743, 0.02049, 0.6312), (-0.04139, -0.1383, 0.7231), (-0.02065, -0.1555, 0.6946), (0.01045, -0.05581, 0.687), (0.01449, -0.1363, 0.7109), (-0.0642, 0.1426, 0.6752), (-0.003024, 0.05109, 0.663), (-0.1005, 0.2228, 0.7316), (-0.04091, 0.1072, 0.6506), (-0.00576, 0.1342, 0.7201), (-0.05173, 0.04092, 0.6748), (-0.05618, 0.1781, 0.7358), (0.006693, 0.09167, 0.6964), (-0.004755, 0.01048, 0.6308), (-0.03779, 0.1677, 0.7227), (-0.06321, 0.1765, 0.6942), (-0.05753, 0.07224, 0.6866), (-0.08944, 0.1462, 0.7105), (-0.0642, 0.1426, 0.6752), (-0.003024, 0.05109, 0.663), (-0.1005, 0.2228, 0.7316), (-0.04091, 0.1072, 0.6506), (-0.00576, 0.1342, 0.7201), (-0.05173, 0.04092, 0.6748), (-0.05618, 0.1781, 0.7358), (0.006693, 0.09167, 0.6964), (-0.004755, 0.01048, 0.6308), (-0.03779, 0.1677, 0.7227), (-0.06321, 0.1765, 0.6942), (-0.05753, 0.07224, 0.6866), (-0.08944, 0.1462, 0.7105), (0.1968, -0.05404, 0.5745), (0.00296, -0.01636, 0.5059), (0.1123, -0.02946, 0.5181), (0.0702, -0.02407, 0.4936), (0.06786, -0.06835, 0.563), (0.02692, 0.02724, 0.5177), (0.134, -0.05865, 0.5787), (0.02746, -0.05014, 0.5394), (-0.02675, 0.01137, 0.4737), (0.1141, -0.0658, 0.5656), (0.1373, -0.05223, 0.5371), (0.05448, 0.01127, 0.5296), (0.1314, -0.01263, 0.5534), (0.1968, -0.05404, 0.5745), (0.00296, -0.01636, 0.5059), (0.1123, -0.02946, 0.5181), (0.0702, -0.02407, 0.4936), (0.06786, -0.06835, 0.563), (0.02692, 0.02724, 0.5177), (0.134, -0.05865, 0.5787), (0.02746, -0.05014, 0.5394), (-0.02675, 0.01137, 0.4737), (0.1141, -0.0658, 0.5656), (0.1373, -0.05223, 0.5371), (0.05448, 0.01127, 0.5296), (0.1314, -0.01263, 0.5534), (-0.1258, -0.2158, 0.9133), (-0.06139, -0.02909, 0.8448), (-0.08964, -0.1355, 0.8569), (-0.07842, -0.09458, 0.8324), (-0.1219, -0.08609, 0.9018), (-0.02157, -0.05891, 0.8565), (-0.1216, -0.153, 0.9175), (-0.09826, -0.04862, 0.8782), (-0.02978, -0.00354, 0.8125), (-0.1259, -0.1322, 0.9045), (-0.1157, -0.1571, 0.8759), (-0.04123, -0.08397, 0.8684), (-0.07565, -0.1568, 0.8923), (-0.1258, -0.2158, 0.9133), (-0.06139, -0.02909, 0.8448), (-0.08964, -0.1355, 0.8569), (-0.07842, -0.09458, 0.8324), (-0.1219, -0.08609, 0.9018), (-0.02157, -0.05891, 0.8565), (-0.1216, -0.153, 0.9175), (-0.09826, -0.04862, 0.8782), (-0.02978, -0.00354, 0.8125), (-0.1259, -0.1322, 0.9045), (-0.1157, -0.1571, 0.8759), (-0.04123, -0.08397, 0.8684), (-0.07565, -0.1568, 0.8923), (-0.2088, 0.1389, 0.895), (-0.04189, 0.03333, 0.8264), (-0.139, 0.0853, 0.8386), (-0.1017, 0.06497, 0.8141), (-0.08344, 0.1054, 0.8835), (-0.08008, 0.001429, 0.8382), (-0.1486, 0.1204, 0.8992), (-0.05243, 0.0737, 0.8599), (-0.0243, -0.003309, 0.7942), (-0.1274, 0.1198, 0.8861), (-0.154, 0.1156, 0.8576), (-0.09994, 0.02633, 0.8501), (-0.1629, 0.07658, 0.8739), (-0.2088, 0.1389, 0.895), (-0.04189, 0.03333, 0.8264), (-0.139, 0.0853, 0.8386), (-0.1017, 0.06497, 0.8141), (-0.08344, 0.1054, 0.8835), (-0.08008, 0.001429, 0.8382), (-0.1486, 0.1204, 0.8992), (-0.05243, 0.0737, 0.8599), (-0.0243, -0.003309, 0.7942), (-0.1274, 0.1198, 0.8861), (-0.154, 0.1156, 0.8576), (-0.09994, 0.02633, 0.8501), (-0.1629, 0.07658, 0.8739), (-0.05896, 0.2387, 0.8888), (-0.002507, 0.04947, 0.8203), (-0.04157, 0.1524, 0.8324), (-0.02684, 0.1126, 0.8079), (0.01348, 0.1311, 0.8773), (-0.05225, 0.0505, 0.832), (-0.02578, 0.1852, 0.893), (0.01607, 0.08683, 0.8537), (-0.01331, 0.01029, 0.788), (-0.01021, 0.1709, 0.88), (-0.033, 0.1852, 0.8514), (-0.05087, 0.08232, 0.8439), (-0.06536, 0.1616, 0.8677), (-0.05896, 0.2387, 0.8888), (-0.002507, 0.04947, 0.8203), (-0.04157, 0.1524, 0.8324), (-0.02684, 0.1126, 0.8079), (0.01348, 0.1311, 0.8773), (-0.05225, 0.0505, 0.832), (-0.02578, 0.1852, 0.893), (0.01607, 0.08683, 0.8537), (-0.01331, 0.01029, 0.788), (-0.01021, 0.1709, 0.88), (-0.033, 0.1852, 0.8514), (-0.05087, 0.08232, 0.8439), (-0.06536, 0.1616, 0.8677), (-0.2397, 0.1383, 0.8412), (-0.06214, 0.05186, 0.7726), (-0.1644, 0.09272, 0.7848), (-0.1251, 0.07666, 0.7602), (-0.1114, 0.1188, 0.8297), (-0.09655, 0.01591, 0.7844), (-0.1779, 0.1265, 0.8454), (-0.0771, 0.09081, 0.806), (-0.04059, 0.0174, 0.7404), (-0.1568, 0.1283, 0.8323), (-0.1827, 0.1212, 0.8038), (-0.1191, 0.03845, 0.7962), (-0.1872, 0.0814, 0.8201), (-0.2397, 0.1383, 0.8412), (-0.06214, 0.05186, 0.7726), (-0.1644, 0.09272, 0.7848), (-0.1251, 0.07666, 0.7602), (-0.1114, 0.1188, 0.8297), (-0.09655, 0.01591, 0.7844), (-0.1779, 0.1265, 0.8454), (-0.0771, 0.09081, 0.806), (-0.04059, 0.0174, 0.7404), (-0.1568, 0.1283, 0.8323), (-0.1827, 0.1212, 0.8038), (-0.1191, 0.03845, 0.7962), (-0.1872, 0.0814, 0.8201), (0.1951, -0.06376, 0.8801), (0.002504, -0.02025, 0.8116), (0.1114, -0.03664, 0.8237), (0.06948, -0.02998, 0.7992), (0.0658, -0.07417, 0.8686), (0.02777, 0.02261, 0.8233), (0.1322, -0.06648, 0.8843), (0.02597, -0.05475, 0.845), (-0.02636, 0.008371, 0.7793), (0.1121, -0.07302, 0.8713), (0.1357, -0.06016, 0.8427), (0.05484, 0.005821, 0.8352), (0.131, -0.0204, 0.859), (0.1951, -0.06376, 0.8801), (0.002504, -0.02025, 0.8116), (0.1114, -0.03664, 0.8237), (0.06948, -0.02998, 0.7992), (0.0658, -0.07417, 0.8686), (0.02777, 0.02261, 0.8233), (0.1322, -0.06648, 0.8843), (0.02597, -0.05475, 0.845), (-0.02636, 0.008371, 0.7793), (0.1121, -0.07302, 0.8713), (0.1357, -0.06016, 0.8427), (0.05484, 0.005821, 0.8352), (0.131, -0.0204, 0.859), (0.0559, -0.215, 0.8002), (-0.02306, -0.03404, 0.7317), (0.02818, -0.1315, 0.7438), (0.008741, -0.09378, 0.7193), (-0.02905, -0.117, 0.7887), (0.02644, -0.02903, 0.7434), (0.01648, -0.166, 0.8044), (-0.03697, -0.07337, 0.7651), (-0.01708, 0.006165, 0.6994), (-0.0007052, -0.1536, 0.7914), (0.02365, -0.1651, 0.7628), (0.02893, -0.06078, 0.7553), (0.05291, -0.1377, 0.7792), (0.0559, -0.215, 0.8002), (-0.02306, -0.03404, 0.7317), (0.02818, -0.1315, 0.7438), (0.008741, -0.09378, 0.7193), (-0.02905, -0.117, 0.7887), (0.02644, -0.02903, 0.7434), (0.01648, -0.166, 0.8044), (-0.03697, -0.07337, 0.7651), (-0.01708, 0.006165, 0.6994), (-0.0007052, -0.1536, 0.7914), (0.02365, -0.1651, 0.7628), (0.02893, -0.06078, 0.7553), (0.05291, -0.1377, 0.7792), (-0.2138, -0.128, 0.8237), (-0.07126, 0.008645, 0.7552), (-0.145, -0.07314, 0.7674), (-0.1163, -0.04185, 0.7428), (-0.1512, -0.01442, 0.8122), (-0.04944, -0.03607, 0.7669), (-0.1814, -0.07409, 0.8279), (-0.113, 0.008097, 0.7886), (-0.03147, 0.01694, 0.7229), (-0.1757, -0.05368, 0.8149), (-0.178, -0.0805, 0.7863), (-0.07838, -0.04939, 0.7788), (-0.1423, -0.09849, 0.8027), (-0.2138, -0.128, 0.8237), (-0.07126, 0.008645, 0.7552), (-0.145, -0.07314, 0.7674), (-0.1163, -0.04185, 0.7428), (-0.1512, -0.01442, 0.8122), (-0.04944, -0.03607, 0.7669), (-0.1814, -0.07409, 0.8279), (-0.113, 0.008097, 0.7886), (-0.03147, 0.01694, 0.7229), (-0.1757, -0.05368, 0.8149), (-0.178, -0.0805, 0.7863), (-0.07838, -0.04939, 0.7788), (-0.1423, -0.09849, 0.8027), (0.09242, 0.0971, 0.8012), (0.01965, 0.01448, 0.789), (0.1606, 0.1528, 0.8576), (0.06412, 0.06549, 0.7766), (0.09927, 0.03846, 0.8461), (-0.002683, 0.05894, 0.8007), (0.1288, 0.09846, 0.8617), (0.06136, 0.0155, 0.8224), (-0.02004, 0.005725, 0.7567), (0.1234, 0.078, 0.8487), (0.1254, 0.1048, 0.8201), (0.0261, 0.07259, 0.8126), (0.08942, 0.1224, 0.8365), (0.09242, 0.0971, 0.8012), (0.01965, 0.01448, 0.789), (0.1606, 0.1528, 0.8576), (0.06412, 0.06549, 0.7766), (0.09927, 0.03846, 0.8461), (-0.002683, 0.05894, 0.8007), (0.1288, 0.09846, 0.8617), (0.06136, 0.0155, 0.8224), (-0.02004, 0.005725, 0.7567), (0.1234, 0.078, 0.8487), (0.1254, 0.1048, 0.8201), (0.0261, 0.07259, 0.8126), (0.08942, 0.1224, 0.8365), (0.05585, 0.1228, 0.7496), (0.003036, 0.02614, 0.7374), (0.1101, 0.1921, 0.806), (0.0352, 0.08569, 0.7251), (0.07543, 0.06706, 0.7945), (-0.02853, 0.0646, 0.7492), (0.09104, 0.1321, 0.8102), (0.0435, 0.03632, 0.7709), (-0.03376, 0.008875, 0.7052), (0.09026, 0.1109, 0.7971), (0.08631, 0.1376, 0.7686), (-0.003458, 0.08425, 0.7611), (0.04735, 0.1468, 0.7849), (0.05585, 0.1228, 0.7496), (0.003036, 0.02614, 0.7374), (0.1101, 0.1921, 0.806), (0.0352, 0.08569, 0.7251), (0.07543, 0.06706, 0.7945), (-0.02853, 0.0646, 0.7492), (0.09104, 0.1321, 0.8102), (0.0435, 0.03632, 0.7709), (-0.03376, 0.008875, 0.7052), (0.09026, 0.1109, 0.7971), (0.08631, 0.1376, 0.7686), (-0.003458, 0.08425, 0.7611), (0.04735, 0.1468, 0.7849), (0.1253, 0.02155, 0.7297), (0.01517, 0.01943, 0.7175), (0.2124, 0.008873, 0.7861), (0.08283, 0.02107, 0.7051), (0.08663, -0.0231, 0.7746), (0.03289, 0.06592, 0.7293), (0.1508, -0.004364, 0.7902), (0.0441, -0.01064, 0.7509), (-0.01808, 0.04279, 0.6853), (0.1321, -0.01419, 0.7772), (0.1532, 0.002453, 0.7487), (0.06239, 0.05391, 0.7411), (0.1419, 0.04086, 0.765), (0.1253, 0.02155, 0.7297), (0.01517, 0.01943, 0.7175), (0.2124, 0.008873, 0.7861), (0.08283, 0.02107, 0.7051), (0.08663, -0.0231, 0.7746), (0.03289, 0.06592, 0.7293), (0.1508, -0.004364, 0.7902), (0.0441, -0.01064, 0.7509), (-0.01808, 0.04279, 0.6853), (0.1321, -0.01419, 0.7772), (0.1532, 0.002453, 0.7487), (0.06239, 0.05391, 0.7411), (0.1419, 0.04086, 0.765), (0.0115, 0.1545, 0.7067), (-0.001713, 0.0452, 0.6945), (0.03616, 0.239, 0.7631), (0.006064, 0.1124, 0.6822), (0.05034, 0.1101, 0.7516), (-0.04529, 0.06921, 0.7063), (0.04071, 0.1762, 0.7673), (0.03209, 0.06966, 0.728), (-0.02947, 0.01552, 0.6623), (0.04783, 0.1563, 0.7542), (0.03429, 0.1796, 0.7257), (-0.0293, 0.09675, 0.7182), (-0.005315, 0.1737, 0.742), (0.0115, 0.1545, 0.7067), (-0.001713, 0.0452, 0.6945), (0.03616, 0.239, 0.7631), (0.006064, 0.1124, 0.6822), (0.05034, 0.1101, 0.7516), (-0.04529, 0.06921, 0.7063), (0.04071, 0.1762, 0.7673), (0.03209, 0.06966, 0.728), (-0.02947, 0.01552, 0.6623), (0.04783, 0.1563, 0.7542), (0.03429, 0.1796, 0.7257), (-0.0293, 0.09675, 0.7182), (-0.005315, 0.1737, 0.742), (-0.1712, -0.01881, 0.743), (-0.09066, -0.01623, 0.7192), (-0.1897, 0.01668, 0.7267), (-0.2465, -0.001058, 0.7641), (-0.1887, 0.02383, 0.7683), (-0.05939, -0.02231, 0.7073), (-0.1293, 0.05464, 0.7526), (-0.1171, 0.01203, 0.6832), (-0.051, 0.02673, 0.6955), (-0.1586, 0.00336, 0.7077), (-0.1722, 0.0371, 0.7552), (-0.01386, 0.01024, 0.6633), (-0.0852, 0.05064, 0.729), (-0.1712, -0.01881, 0.743), (-0.09066, -0.01623, 0.7192), (-0.1897, 0.01668, 0.7267), (-0.2465, -0.001058, 0.7641), (-0.1887, 0.02383, 0.7683), (-0.05939, -0.02231, 0.7073), (-0.1293, 0.05464, 0.7526), (-0.1171, 0.01203, 0.6832), (-0.051, 0.02673, 0.6955), (-0.1586, 0.00336, 0.7077), (-0.1722, 0.0371, 0.7552), (-0.01386, 0.01024, 0.6633), (-0.0852, 0.05064, 0.729), (0.08276, -0.07313, 0.734), (0.08747, -0.03705, 0.6865), (-0.01774, -0.004599, 0.6743), (0.01364, 0.03401, 0.6861), (0.1036, -0.06966, 0.7471), (0.1662, -0.07636, 0.7429), (0.1081, -0.06394, 0.7055), (0.1093, -0.02392, 0.7218), (0.04703, -0.02422, 0.662), (0.03681, -0.06736, 0.7314), (0.0379, 0.01337, 0.698), (0.0003161, -0.04222, 0.7078), (-0.04201, 0.028, 0.6421), (0.08276, -0.07313, 0.734), (0.08747, -0.03705, 0.6865), (-0.01774, -0.004599, 0.6743), (0.01364, 0.03401, 0.6861), (0.1036, -0.06966, 0.7471), (0.1662, -0.07636, 0.7429), (0.1081, -0.06394, 0.7055), (0.1093, -0.02392, 0.7218), (0.04703, -0.02422, 0.662), (0.03681, -0.06736, 0.7314), (0.0379, 0.01337, 0.698), (0.0003161, -0.04222, 0.7078), (-0.04201, 0.028, 0.6421), (-0.2453, -0.02635, 0.9324), (-0.05414, 0.02315, 0.8638), (-0.1584, -0.01212, 0.876), (-0.1181, 0.001149, 0.8514), (-0.1351, 0.04212, 0.9209), (-0.05698, -0.02652, 0.8756), (-0.1906, 0.00486, 0.9366), (-0.09079, 0.04308, 0.8972), (-0.01538, 0.01092, 0.8316), (-0.1757, 0.01989, 0.9235), (-0.1909, -0.002362, 0.895), (-0.08873, -0.02398, 0.8874), (-0.1685, -0.03556, 0.9113), (-0.2453, -0.02635, 0.9324), (-0.05414, 0.02315, 0.8638), (-0.1584, -0.01212, 0.876), (-0.1181, 0.001149, 0.8514), (-0.1351, 0.04212, 0.9209), (-0.05698, -0.02652, 0.8756), (-0.1906, 0.00486, 0.9366), (-0.09079, 0.04308, 0.8972), (-0.01538, 0.01092, 0.8316), (-0.1757, 0.01989, 0.9235), (-0.1909, -0.002362, 0.895), (-0.08873, -0.02398, 0.8874), (-0.1685, -0.03556, 0.9113), (0.1018, 0.06893, 0.8756), (0.01643, -0.0005522, 0.8634), (0.1783, 0.1126, 0.932), (0.06871, 0.04242, 0.851), (0.09892, 0.009963, 0.9205), (0.001745, 0.04698, 0.8752), (0.138, 0.06428, 0.9362), (0.05774, -0.006422, 0.8968), (-0.02416, -0.002635, 0.8312), (0.1292, 0.04498, 0.9231), (0.1356, 0.07112, 0.8946), (0.03238, 0.0557, 0.887), (0.1031, 0.0944, 0.9109), (0.1018, 0.06893, 0.8756), (0.01643, -0.0005522, 0.8634), (0.1783, 0.1126, 0.932), (0.06871, 0.04242, 0.851), (0.09892, 0.009963, 0.9205), (0.001745, 0.04698, 0.8752), (0.138, 0.06428, 0.9362), (0.05774, -0.006422, 0.8968), (-0.02416, -0.002635, 0.8312), (0.1292, 0.04498, 0.9231), (0.1356, 0.07112, 0.8946), (0.03238, 0.0557, 0.887), (0.1031, 0.0944, 0.9109), (-0.0695, -0.2094, 0.7749), (-0.05016, -0.01283, 0.7063), (-0.05295, -0.1229, 0.7185), (-0.05153, -0.08049, 0.694), (-0.09584, -0.08232, 0.7634), (-0.004504, -0.0326, 0.7181), (-0.07998, -0.1473, 0.7791), (-0.08149, -0.04039, 0.7398), (-0.02534, 0.01935, 0.6741), (-0.08896, -0.1281, 0.766), (-0.07327, -0.15, 0.7375), (-0.01782, -0.06154, 0.73), (-0.0344, -0.1404, 0.7538), (-0.0695, -0.2094, 0.7749), (-0.05016, -0.01283, 0.7063), (-0.05295, -0.1229, 0.7185), (-0.05153, -0.08049, 0.694), (-0.09584, -0.08232, 0.7634), (-0.004504, -0.0326, 0.7181), (-0.07998, -0.1473, 0.7791), (-0.08149, -0.04039, 0.7398), (-0.02534, 0.01935, 0.6741), (-0.08896, -0.1281, 0.766), (-0.07327, -0.15, 0.7375), (-0.01782, -0.06154, 0.73), (-0.0344, -0.1404, 0.7538)], [], [(0, 10, 2), (0, 2, 12), (2, 10, 3), (3, 10, 4), (0, 6, 10), (11, 3, 8), (11, 8, 5), (10, 9, 4), (4, 7, 1), (3, 1, 8), (12, 2, 11), (3, 4, 1), (2, 3, 11), (6, 9, 10), (13, 15, 23), (13, 25, 15), (15, 16, 23), (16, 17, 23), (13, 23, 19), (24, 21, 16), (24, 18, 21), (23, 17, 22), (17, 14, 20), (16, 21, 14), (25, 24, 15), (16, 14, 17), (15, 24, 16), (19, 23, 22), (26, 36, 28), (26, 28, 38), (28, 36, 29), (29, 36, 30), (26, 32, 36), (37, 29, 34), (37, 34, 31), (36, 35, 30), (30, 33, 27), (29, 27, 34), (38, 28, 37), (29, 30, 27), (28, 29, 37), (32, 35, 36), (39, 41, 49), (39, 51, 41), (41, 42, 49), (42, 43, 49), (39, 49, 45), (50, 47, 42), (50, 44, 47), (49, 43, 48), (43, 40, 46), (42, 47, 40), (51, 50, 41), (42, 40, 43), (41, 50, 42), (45, 49, 48), (52, 62, 54), (52, 54, 64), (54, 62, 55), (55, 62, 56), (52, 58, 62), (63, 55, 60), (63, 60, 57), (62, 61, 56), (56, 59, 53), (55, 53, 60), (64, 54, 63), (55, 56, 53), (54, 55, 63), (58, 61, 62), (65, 67, 75), (65, 77, 67), (67, 68, 75), (68, 69, 75), (65, 75, 71), (76, 73, 68), (76, 70, 73), (75, 69, 74), (69, 66, 72), (68, 73, 66), (77, 76, 67), (68, 66, 69), (67, 76, 68), (71, 75, 74), (78, 88, 80), (78, 80, 90), (80, 88, 81), (81, 88, 82), (78, 84, 88), (89, 81, 86), (89, 86, 83), (88, 87, 82), (82, 85, 79), (81, 79, 86), (90, 80, 89), (81, 82, 79), (80, 81, 89), (84, 87, 88), (91, 93, 101), (91, 103, 93), (93, 94, 101), (94, 95, 101), (91, 101, 97), (102, 99, 94), (102, 96, 99), (101, 95, 100), (95, 92, 98), (94, 99, 92), (103, 102, 93), (94, 92, 95), (93, 102, 94), (97, 101, 100), (104, 114, 106), (104, 106, 116), (106, 114, 107), (107, 114, 108), (104, 110, 114), (115, 107, 112), (115, 112, 109), (114, 113, 108), (108, 111, 105), (107, 105, 112), (116, 106, 115), (107, 108, 105), (106, 107, 115), (110, 113, 114), (117, 119, 127), (117, 129, 119), (119, 120, 127), (120, 121, 127), (117, 127, 123), (128, 125, 120), (128, 122, 125), (127, 121, 126), (121, 118, 124), (120, 125, 118), (129, 128, 119), (120, 118, 121), (119, 128, 120), (123, 127, 126), (130, 140, 132), (130, 132, 142), (132, 140, 133), (133, 140, 134), (130, 136, 140), (141, 133, 138), (141, 138, 135), (140, 139, 134), (134, 137, 131), (133, 131, 138), (142, 132, 141), (133, 134, 131), (132, 133, 141), (136, 139, 140), (143, 145, 153), (143, 155, 145), (145, 146, 153), (146, 147, 153), (143, 153, 149), (154, 151, 146), (154, 148, 151), (153, 147, 152), (147, 144, 150), (146, 151, 144), (155, 154, 145), (146, 144, 147), (145, 154, 146), (149, 153, 152), (156, 166, 158), (156, 158, 168), (158, 166, 159), (159, 166, 160), (156, 162, 166), (167, 159, 164), (167, 164, 161), (166, 165, 160), (160, 163, 157), (159, 157, 164), (168, 158, 167), (159, 160, 157), (158, 159, 167), (162, 165, 166), (169, 171, 179), (169, 181, 171), (171, 172, 179), (172, 173, 179), (169, 179, 175), (180, 177, 172), (180, 174, 177), (179, 173, 178), (173, 170, 176), (172, 177, 170), (181, 180, 171), (172, 170, 173), (171, 180, 172), (175, 179, 178), (193, 185, 190), (184, 188, 192), (193, 190, 187), (186, 189, 183), (192, 191, 186), (185, 183, 190), (194, 182, 193), (182, 185, 193), (185, 192, 186), (184, 192, 182), (188, 191, 192), (185, 186, 183), (182, 192, 185), (184, 182, 194), (206, 203, 198), (197, 205, 201), (206, 200, 203), (199, 196, 202), (205, 199, 204), (198, 203, 196), (207, 206, 195), (195, 206, 198), (198, 199, 205), (197, 195, 205), (201, 205, 204), (198, 196, 199), (195, 198, 205), (197, 207, 195), (219, 211, 216), (210, 214, 218), (219, 216, 213), (212, 215, 209), (218, 217, 212), (211, 209, 216), (220, 208, 219), (208, 211, 219), (211, 218, 212), (210, 218, 208), (214, 217, 218), (211, 212, 209), (208, 218, 211), (210, 208, 220), (232, 229, 224), (223, 231, 227), (232, 226, 229), (225, 222, 228), (231, 225, 230), (224, 229, 222), (233, 232, 221), (221, 232, 224), (224, 225, 231), (223, 221, 231), (227, 231, 230), (224, 222, 225), (221, 224, 231), (223, 233, 221), (245, 237, 242), (236, 240, 244), (245, 242, 239), (238, 241, 235), (244, 243, 238), (237, 235, 242), (246, 234, 245), (234, 237, 245), (237, 244, 238), (236, 244, 234), (240, 243, 244), (237, 238, 235), (234, 244, 237), (236, 234, 246), (258, 255, 250), (249, 257, 253), (258, 252, 255), (251, 248, 254), (257, 251, 256), (250, 255, 248), (259, 258, 247), (247, 258, 250), (250, 251, 257), (249, 247, 257), (253, 257, 256), (250, 248, 251), (247, 250, 257), (249, 259, 247), (271, 263, 268), (262, 266, 270), (271, 268, 265), (264, 267, 261), (270, 269, 264), (263, 261, 268), (272, 260, 271), (260, 263, 271), (263, 270, 264), (262, 270, 260), (266, 269, 270), (263, 264, 261), (260, 270, 263), (262, 260, 272), (284, 281, 276), (275, 283, 279), (284, 278, 281), (277, 274, 280), (283, 277, 282), (276, 281, 274), (285, 284, 273), (273, 284, 276), (276, 277, 283), (275, 273, 283), (279, 283, 282), (276, 274, 277), (273, 276, 283), (275, 285, 273), (289, 295, 286), (289, 290, 288), (288, 296, 292), (286, 295, 287), (287, 293, 297), (295, 293, 287), (289, 288, 295), (290, 296, 288), (292, 298, 294), (287, 297, 291), (295, 288, 293), (293, 292, 294), (293, 294, 297), (293, 288, 292), (302, 299, 308), (302, 301, 303), (301, 305, 309), (299, 300, 308), (300, 310, 306), (308, 300, 306), (302, 308, 301), (303, 301, 309), (305, 307, 311), (300, 304, 310), (308, 306, 301), (306, 307, 305), (306, 310, 307), (306, 305, 301), (313, 318, 320), (313, 320, 322), (322, 324, 315), (322, 320, 324), (320, 314, 324), (321, 323, 314), (319, 313, 322), (320, 321, 314), (320, 318, 321), (318, 312, 321), (317, 313, 319), (317, 318, 313), (317, 316, 318), (316, 312, 318), (326, 333, 331), (326, 335, 333), (335, 328, 337), (335, 337, 333), (333, 337, 327), (334, 327, 336), (332, 335, 326), (333, 327, 334), (333, 334, 331), (331, 334, 325), (330, 332, 326), (330, 326, 331), (330, 331, 329), (329, 331, 325), (338, 348, 340), (338, 340, 350), (340, 348, 341), (341, 348, 342), (338, 344, 348), (349, 341, 346), (349, 346, 343), (348, 347, 342), (342, 345, 339), (341, 339, 346), (350, 340, 349), (341, 342, 339), (340, 341, 349), (344, 347, 348), (351, 353, 361), (351, 363, 353), (353, 354, 361), (354, 355, 361), (351, 361, 357), (362, 359, 354), (362, 356, 359), (361, 355, 360), (355, 352, 358), (354, 359, 352), (363, 362, 353), (354, 352, 355), (353, 362, 354), (357, 361, 360), (375, 367, 372), (366, 370, 374), (375, 372, 369), (368, 371, 365), (374, 373, 368), (367, 365, 372), (376, 364, 375), (364, 367, 375), (367, 374, 368), (366, 374, 364), (370, 373, 374), (367, 368, 365), (364, 374, 367), (366, 364, 376), (388, 385, 380), (379, 387, 383), (388, 382, 385), (381, 378, 384), (387, 381, 386), (380, 385, 378), (389, 388, 377), (377, 388, 380), (380, 381, 387), (379, 377, 387), (383, 387, 386), (380, 378, 381), (377, 380, 387), (379, 389, 377), (390, 400, 392), (390, 392, 402), (392, 393, 401), (401, 398, 395), (393, 400, 394), (392, 400, 393), (390, 396, 400), (393, 391, 398), (401, 393, 398), (393, 394, 391), (394, 397, 391), (400, 399, 394), (396, 399, 400), (402, 392, 401), (403, 405, 413), (403, 415, 405), (405, 414, 406), (414, 408, 411), (406, 407, 413), (405, 406, 413), (403, 413, 409), (406, 411, 404), (414, 411, 406), (406, 404, 407), (407, 404, 410), (413, 407, 412), (409, 413, 412), (415, 414, 405), (416, 426, 418), (416, 418, 428), (418, 426, 419), (419, 426, 420), (416, 422, 426), (427, 419, 424), (427, 424, 421), (426, 425, 420), (420, 423, 417), (419, 417, 424), (428, 418, 427), (419, 420, 417), (418, 419, 427), (422, 425, 426), (429, 431, 439), (429, 441, 431), (431, 432, 439), (432, 433, 439), (429, 439, 435), (440, 437, 432), (440, 434, 437), (439, 433, 438), (433, 430, 436), (432, 437, 430), (441, 440, 431), (432, 430, 433), (431, 440, 432), (435, 439, 438), (442, 452, 444), (442, 444, 454), (444, 452, 445), (445, 452, 446), (442, 448, 452), (453, 445, 450), (453, 450, 447), (452, 451, 446), (446, 449, 443), (445, 443, 450), (454, 444, 453), (445, 446, 443), (444, 445, 453), (448, 451, 452), (455, 457, 465), (455, 467, 457), (457, 458, 465), (458, 459, 465), (455, 465, 461), (466, 463, 458), (466, 460, 463), (465, 459, 464), (459, 456, 462), (458, 463, 456), (467, 466, 457), (458, 456, 459), (457, 466, 458), (461, 465, 464), (468, 478, 470), (468, 470, 480), (470, 478, 471), (471, 478, 472), (468, 474, 478), (479, 471, 476), (479, 476, 473), (478, 477, 472), (472, 475, 469), (471, 469, 476), (480, 470, 479), (471, 472, 469), (470, 471, 479), (474, 477, 478), (481, 483, 491), (481, 493, 483), (483, 484, 491), (484, 485, 491), (481, 491, 487), (492, 489, 484), (492, 486, 489), (491, 485, 490), (485, 482, 488), (484, 489, 482), (493, 492, 483), (484, 482, 485), (483, 492, 484), (487, 491, 490), (494, 504, 496), (494, 496, 506), (496, 504, 497), (497, 504, 498), (494, 500, 504), (505, 497, 502), (505, 502, 499), (504, 503, 498), (498, 501, 495), (497, 495, 502), (506, 496, 505), (497, 498, 495), (496, 497, 505), (500, 503, 504), (507, 509, 517), (507, 519, 509), (509, 510, 517), (510, 511, 517), (507, 517, 513), (518, 515, 510), (518, 512, 515), (517, 511, 516), (511, 508, 514), (510, 515, 508), (519, 518, 509), (510, 508, 511), (509, 518, 510), (513, 517, 516), (520, 530, 522), (520, 522, 532), (522, 530, 523), (523, 530, 524), (520, 526, 530), (531, 523, 528), (531, 528, 525), (530, 529, 524), (524, 527, 521), (523, 521, 528), (532, 522, 531), (523, 524, 521), (522, 523, 531), (526, 529, 530), (533, 535, 543), (533, 545, 535), (535, 536, 543), (536, 537, 543), (533, 543, 539), (544, 541, 536), (544, 538, 541), (543, 537, 542), (537, 534, 540), (536, 541, 534), (545, 544, 535), (536, 534, 537), (535, 544, 536), (539, 543, 542), (546, 556, 548), (546, 548, 558), (548, 556, 549), (549, 556, 550), (546, 552, 556), (557, 549, 554), (557, 554, 551), (556, 555, 550), (550, 553, 547), (549, 547, 554), (558, 548, 557), (549, 550, 547), (548, 549, 557), (552, 555, 556), (559, 561, 569), (559, 571, 561), (561, 562, 569), (562, 563, 569), (559, 569, 565), (570, 567, 562), (570, 564, 567), (569, 563, 568), (563, 560, 566), (562, 567, 560), (571, 570, 561), (562, 560, 563), (561, 570, 562), (565, 569, 568), (572, 582, 574), (572, 574, 584), (574, 582, 575), (575, 582, 576), (572, 578, 582), (583, 575, 580), (583, 580, 577), (582, 581, 576), (576, 579, 573), (575, 573, 580), (584, 574, 583), (575, 576, 573), (574, 575, 583), (578, 581, 582), (585, 587, 595), (585, 597, 587), (587, 588, 595), (588, 589, 595), (585, 595, 591), (596, 593, 588), (596, 590, 593), (595, 589, 594), (589, 586, 592), (588, 593, 586), (597, 596, 587), (588, 586, 589), (587, 596, 588), (591, 595, 594), (609, 601, 606), (600, 604, 608), (609, 606, 603), (602, 605, 599), (608, 607, 602), (601, 599, 606), (610, 598, 609), (598, 601, 609), (601, 608, 602), (600, 608, 598), (604, 607, 608), (601, 602, 599), (598, 608, 601), (600, 598, 610), (622, 619, 614), (613, 621, 617), (622, 616, 619), (615, 612, 618), (621, 615, 620), (614, 619, 612), (623, 622, 611), (611, 622, 614), (614, 615, 621), (613, 611, 621), (617, 621, 620), (614, 612, 615), (611, 614, 621), (613, 623, 611), (635, 627, 632), (626, 630, 634), (635, 632, 629), (628, 631, 625), (634, 633, 628), (627, 625, 632), (636, 624, 635), (624, 627, 635), (627, 634, 628), (626, 634, 624), (630, 633, 634), (627, 628, 625), (624, 634, 627), (626, 624, 636), (648, 645, 640), (639, 647, 643), (648, 642, 645), (641, 638, 644), (647, 641, 646), (640, 645, 638), (649, 648, 637), (637, 648, 640), (640, 641, 647), (639, 637, 647), (643, 647, 646), (640, 638, 641), (637, 640, 647), (639, 649, 637), (661, 653, 658), (652, 656, 660), (661, 658, 655), (654, 657, 651), (660, 659, 654), (653, 651, 658), (662, 650, 661), (650, 653, 661), (653, 660, 654), (652, 660, 650), (656, 659, 660), (653, 654, 651), (650, 660, 653), (652, 650, 662), (674, 671, 666), (665, 673, 669), (674, 668, 671), (667, 664, 670), (673, 667, 672), (666, 671, 664), (675, 674, 663), (663, 674, 666), (666, 667, 673), (665, 663, 673), (669, 673, 672), (666, 664, 667), (663, 666, 673), (665, 675, 663), (687, 679, 684), (678, 682, 686), (687, 684, 681), (680, 683, 677), (686, 685, 680), (679, 677, 684), (688, 676, 687), (676, 679, 687), (679, 686, 680), (678, 686, 676), (682, 685, 686), (679, 680, 677), (676, 686, 679), (678, 676, 688), (700, 697, 692), (691, 699, 695), (700, 694, 697), (693, 690, 696), (699, 693, 698), (692, 697, 690), (701, 700, 689), (689, 700, 692), (692, 693, 699), (691, 689, 699), (695, 699, 698), (692, 690, 693), (689, 692, 699), (691, 701, 689), (705, 711, 702), (705, 706, 704), (704, 712, 708), (702, 711, 703), (703, 709, 713), (711, 709, 703), (705, 704, 711), (706, 712, 704), (708, 714, 710), (703, 713, 707), (711, 704, 709), (709, 708, 710), (709, 710, 713), (709, 704, 708), (718, 715, 724), (718, 717, 719), (717, 721, 725), (715, 716, 724), (716, 726, 722), (724, 716, 722), (718, 724, 717), (719, 717, 725), (721, 723, 727), (716, 720, 726), (724, 722, 717), (722, 723, 721), (722, 726, 723), (722, 721, 717), (729, 734, 736), (729, 736, 738), (738, 740, 731), (738, 736, 740), (736, 730, 740), (737, 739, 730), (735, 729, 738), (736, 737, 730), (736, 734, 737), (734, 728, 737), (733, 729, 735), (733, 734, 729), (733, 732, 734), (732, 728, 734), (742, 749, 747), (742, 751, 749), (751, 744, 753), (751, 753, 749), (749, 753, 743), (750, 743, 752), (748, 751, 742), (749, 743, 750), (749, 750, 747), (747, 750, 741), (746, 748, 742), (746, 742, 747), (746, 747, 745), (745, 747, 741), (754, 764, 756), (754, 756, 766), (756, 764, 757), (757, 764, 758), (754, 760, 764), (765, 757, 762), (765, 762, 759), (764, 763, 758), (758, 761, 755), (757, 755, 762), (766, 756, 765), (757, 758, 755), (756, 757, 765), (760, 763, 764), (767, 769, 777), (767, 779, 769), (769, 770, 777), (770, 771, 777), (767, 777, 773), (778, 775, 770), (778, 772, 775), (777, 771, 776), (771, 768, 774), (770, 775, 768), (779, 778, 769), (770, 768, 771), (769, 778, 770), (773, 777, 776), (791, 783, 788), (782, 786, 790), (791, 788, 785), (784, 787, 781), (790, 789, 784), (783, 781, 788), (792, 780, 791), (780, 783, 791), (783, 790, 784), (782, 790, 780), (786, 789, 790), (783, 784, 781), (780, 790, 783), (782, 780, 792), (804, 801, 796), (795, 803, 799), (804, 798, 801), (797, 794, 800), (803, 797, 802), (796, 801, 794), (805, 804, 793), (793, 804, 796), (796, 797, 803), (795, 793, 803), (799, 803, 802), (796, 794, 797), (793, 796, 803), (795, 805, 793), (806, 816, 808), (806, 808, 818), (808, 809, 817), (817, 814, 811), (809, 816, 810), (808, 816, 809), (806, 812, 816), (809, 807, 814), (817, 809, 814), (809, 810, 807), (810, 813, 807), (816, 815, 810), (812, 815, 816), (818, 808, 817), (819, 821, 829), (819, 831, 821), (821, 830, 822), (830, 824, 827), (822, 823, 829), (821, 822, 829), (819, 829, 825), (822, 827, 820), (830, 827, 822), (822, 820, 823), (823, 820, 826), (829, 823, 828), (825, 829, 828), (831, 830, 821), (832, 842, 834), (832, 834, 844), (834, 842, 835), (835, 842, 836), (832, 838, 842), (843, 835, 840), (843, 840, 837), (842, 841, 836), (836, 839, 833), (835, 833, 840), (844, 834, 843), (835, 836, 833), (834, 835, 843), (838, 841, 842), (845, 847, 855), (845, 857, 847), (847, 848, 855), (848, 849, 855), (845, 855, 851), (856, 853, 848), (856, 850, 853), (855, 849, 854), (849, 846, 852), (848, 853, 846), (857, 856, 847), (848, 846, 849), (847, 856, 848), (851, 855, 854), (858, 868, 860), (858, 860, 870), (860, 868, 861), (861, 868, 862), (858, 864, 868), (869, 861, 866), (869, 866, 863), (868, 867, 862), (862, 865, 859), (861, 859, 866), (870, 860, 869), (861, 862, 859), (860, 861, 869), (864, 867, 868), (871, 873, 881), (871, 883, 873), (873, 874, 881), (874, 875, 881), (871, 881, 877), (882, 879, 874), (882, 876, 879), (881, 875, 880), (875, 872, 878), (874, 879, 872), (883, 882, 873), (874, 872, 875), (873, 882, 874), (877, 881, 880), (884, 894, 886), (884, 886, 896), (886, 894, 887), (887, 894, 888), (884, 890, 894), (895, 887, 892), (895, 892, 889), (894, 893, 888), (888, 891, 885), (887, 885, 892), (896, 886, 895), (887, 888, 885), (886, 887, 895), (890, 893, 894), (897, 899, 907), (897, 909, 899), (899, 900, 907), (900, 901, 907), (897, 907, 903), (908, 905, 900), (908, 902, 905), (907, 901, 906), (901, 898, 904), (900, 905, 898), (909, 908, 899), (900, 898, 901), (899, 908, 900), (903, 907, 906), (910, 920, 912), (910, 912, 922), (912, 920, 913), (913, 920, 914), (910, 916, 920), (921, 913, 918), (921, 918, 915), (920, 919, 914), (914, 917, 911), (913, 911, 918), (922, 912, 921), (913, 914, 911), (912, 913, 921), (916, 919, 920), (923, 925, 933), (923, 935, 925), (925, 926, 933), (926, 927, 933), (923, 933, 929), (934, 931, 926), (934, 928, 931), (933, 927, 932), (927, 924, 930), (926, 931, 924), (935, 934, 925), (926, 924, 927), (925, 934, 926), (929, 933, 932), (936, 946, 938), (936, 938, 948), (938, 946, 939), (939, 946, 940), (936, 942, 946), (947, 939, 944), (947, 944, 941), (946, 945, 940), (940, 943, 937), (939, 937, 944), (948, 938, 947), (939, 940, 937), (938, 939, 947), (942, 945, 946), (949, 951, 959), (949, 961, 951), (951, 952, 959), (952, 953, 959), (949, 959, 955), (960, 957, 952), (960, 954, 957), (959, 953, 958), (953, 950, 956), (952, 957, 950), (961, 960, 951), (952, 950, 953), (951, 960, 952), (955, 959, 958), (962, 972, 964), (962, 964, 974), (964, 972, 965), (965, 972, 966), (962, 968, 972), (973, 965, 970), (973, 970, 967), (972, 971, 966), (966, 969, 963), (965, 963, 970), (974, 964, 973), (965, 966, 963), (964, 965, 973), (968, 971, 972), (975, 977, 985), (975, 987, 977), (977, 978, 985), (978, 979, 985), (975, 985, 981), (986, 983, 978), (986, 980, 983), (985, 979, 984), (979, 976, 982), (978, 983, 976), (987, 986, 977), (978, 976, 979), (977, 986, 978), (981, 985, 984), (988, 998, 990), (988, 990, 1000), (990, 998, 991), (991, 998, 992), (988, 994, 998), (999, 991, 996), (999, 996, 993), (998, 997, 992), (992, 995, 989), (991, 989, 996), (1000, 990, 999), (991, 992, 989), (990, 991, 999), (994, 997, 998), (1001, 1003, 1011), (1001, 1013, 1003), (1003, 1004, 1011), (1004, 1005, 1011), (1001, 1011, 1007), (1012, 1009, 1004), (1012, 1006, 1009), (1011, 1005, 1010), (1005, 1002, 1008), (1004, 1009, 1002), (1013, 1012, 1003), (1004, 1002, 1005), (1003, 1012, 1004), (1007, 1011, 1010), (1025, 1017, 1022), (1016, 1020, 1024), (1025, 1022, 1019), (1018, 1021, 1015), (1024, 1023, 1018), (1017, 1015, 1022), (1026, 1014, 1025), (1014, 1017, 1025), (1017, 1024, 1018), (1016, 1024, 1014), (1020, 1023, 1024), (1017, 1018, 1015), (1014, 1024, 1017), (1016, 1014, 1026), (1038, 1035, 1030), (1029, 1037, 1033), (1038, 1032, 1035), (1031, 1028, 1034), (1037, 1031, 1036), (1030, 1035, 1028), (1039, 1038, 1027), (1027, 1038, 1030), (1030, 1031, 1037), (1029, 1027, 1037), (1033, 1037, 1036), (1030, 1028, 1031), (1027, 1030, 1037), (1029, 1039, 1027), (1051, 1043, 1048), (1042, 1046, 1050), (1051, 1048, 1045), (1044, 1047, 1041), (1050, 1049, 1044), (1043, 1041, 1048), (1052, 1040, 1051), (1040, 1043, 1051), (1043, 1050, 1044), (1042, 1050, 1040), (1046, 1049, 1050), (1043, 1044, 1041), (1040, 1050, 1043), (1042, 1040, 1052), (1064, 1061, 1056), (1055, 1063, 1059), (1064, 1058, 1061), (1057, 1054, 1060), (1063, 1057, 1062), (1056, 1061, 1054), (1065, 1064, 1053), (1053, 1064, 1056), (1056, 1057, 1063), (1055, 1053, 1063), (1059, 1063, 1062), (1056, 1054, 1057), (1053, 1056, 1063), (1055, 1065, 1053), (1077, 1069, 1074), (1068, 1072, 1076), (1077, 1074, 1071), (1070, 1073, 1067), (1076, 1075, 1070), (1069, 1067, 1074), (1078, 1066, 1077), (1066, 1069, 1077), (1069, 1076, 1070), (1068, 1076, 1066), (1072, 1075, 1076), (1069, 1070, 1067), (1066, 1076, 1069), (1068, 1066, 1078), (1090, 1087, 1082), (1081, 1089, 1085), (1090, 1084, 1087), (1083, 1080, 1086), (1089, 1083, 1088), (1082, 1087, 1080), (1091, 1090, 1079), (1079, 1090, 1082), (1082, 1083, 1089), (1081, 1079, 1089), (1085, 1089, 1088), (1082, 1080, 1083), (1079, 1082, 1089), (1081, 1091, 1079), (1103, 1095, 1100), (1094, 1098, 1102), (1103, 1100, 1097), (1096, 1099, 1093), (1102, 1101, 1096), (1095, 1093, 1100), (1104, 1092, 1103), (1092, 1095, 1103), (1095, 1102, 1096), (1094, 1102, 1092), (1098, 1101, 1102), (1095, 1096, 1093), (1092, 1102, 1095), (1094, 1092, 1104), (1116, 1113, 1108), (1107, 1115, 1111), (1116, 1110, 1113), (1109, 1106, 1112), (1115, 1109, 1114), (1108, 1113, 1106), (1117, 1116, 1105), (1105, 1116, 1108), (1108, 1109, 1115), (1107, 1105, 1115), (1111, 1115, 1114), (1108, 1106, 1109), (1105, 1108, 1115), (1107, 1117, 1105), (1121, 1127, 1118), (1121, 1122, 1120), (1120, 1128, 1124), (1118, 1127, 1119), (1119, 1125, 1129), (1127, 1125, 1119), (1121, 1120, 1127), (1122, 1128, 1120), (1124, 1130, 1126), (1119, 1129, 1123), (1127, 1120, 1125), (1125, 1124, 1126), (1125, 1126, 1129), (1125, 1120, 1124), (1134, 1131, 1140), (1134, 1133, 1135), (1133, 1137, 1141), (1131, 1132, 1140), (1132, 1142, 1138), (1140, 1132, 1138), (1134, 1140, 1133), (1135, 1133, 1141), (1137, 1139, 1143), (1132, 1136, 1142), (1140, 1138, 1133), (1138, 1139, 1137), (1138, 1142, 1139), (1138, 1137, 1133), (1145, 1150, 1152), (1145, 1152, 1154), (1154, 1156, 1147), (1154, 1152, 1156), (1152, 1146, 1156), (1153, 1155, 1146), (1151, 1145, 1154), (1152, 1153, 1146), (1152, 1150, 1153), (1150, 1144, 1153), (1149, 1145, 1151), (1149, 1150, 1145), (1149, 1148, 1150), (1148, 1144, 1150), (1158, 1165, 1163), (1158, 1167, 1165), (1167, 1160, 1169), (1167, 1169, 1165), (1165, 1169, 1159), (1166, 1159, 1168), (1164, 1167, 1158), (1165, 1159, 1166), (1165, 1166, 1163), (1163, 1166, 1157), (1162, 1164, 1158), (1162, 1158, 1163), (1162, 1163, 1161), (1161, 1163, 1157), (1170, 1180, 1172), (1170, 1172, 1182), (1172, 1180, 1173), (1173, 1180, 1174), (1170, 1176, 1180), (1181, 1173, 1178), (1181, 1178, 1175), (1180, 1179, 1174), (1174, 1177, 1171), (1173, 1171, 1178), (1182, 1172, 1181), (1173, 1174, 1171), (1172, 1173, 1181), (1176, 1179, 1180), (1183, 1185, 1193), (1183, 1195, 1185), (1185, 1186, 1193), (1186, 1187, 1193), (1183, 1193, 1189), (1194, 1191, 1186), (1194, 1188, 1191), (1193, 1187, 1192), (1187, 1184, 1190), (1186, 1191, 1184), (1195, 1194, 1185), (1186, 1184, 1187), (1185, 1194, 1186), (1189, 1193, 1192), (1207, 1199, 1204), (1198, 1202, 1206), (1207, 1204, 1201), (1200, 1203, 1197), (1206, 1205, 1200), (1199, 1197, 1204), (1208, 1196, 1207), (1196, 1199, 1207), (1199, 1206, 1200), (1198, 1206, 1196), (1202, 1205, 1206), (1199, 1200, 1197), (1196, 1206, 1199), (1198, 1196, 1208), (1220, 1217, 1212), (1211, 1219, 1215), (1220, 1214, 1217), (1213, 1210, 1216), (1219, 1213, 1218), (1212, 1217, 1210), (1221, 1220, 1209), (1209, 1220, 1212), (1212, 1213, 1219), (1211, 1209, 1219), (1215, 1219, 1218), (1212, 1210, 1213), (1209, 1212, 1219), (1211, 1221, 1209), (1222, 1232, 1224), (1222, 1224, 1234), (1224, 1225, 1233), (1233, 1230, 1227), (1225, 1232, 1226), (1224, 1232, 1225), (1222, 1228, 1232), (1225, 1223, 1230), (1233, 1225, 1230), (1225, 1226, 1223), (1226, 1229, 1223), (1232, 1231, 1226), (1228, 1231, 1232), (1234, 1224, 1233), (1235, 1237, 1245), (1235, 1247, 1237), (1237, 1246, 1238), (1246, 1240, 1243), (1238, 1239, 1245), (1237, 1238, 1245), (1235, 1245, 1241), (1238, 1243, 1236), (1246, 1243, 1238), (1238, 1236, 1239), (1239, 1236, 1242), (1245, 1239, 1244), (1241, 1245, 1244), (1247, 1246, 1237), (1248, 1258, 1250), (1248, 1250, 1260), (1250, 1258, 1251), (1251, 1258, 1252), (1248, 1254, 1258), (1259, 1251, 1256), (1259, 1256, 1253), (1258, 1257, 1252), (1252, 1255, 1249), (1251, 1249, 1256), (1260, 1250, 1259), (1251, 1252, 1249), (1250, 1251, 1259), (1254, 1257, 1258), (1261, 1263, 1271), (1261, 1273, 1263), (1263, 1264, 1271), (1264, 1265, 1271), (1261, 1271, 1267), (1272, 1269, 1264), (1272, 1266, 1269), (1271, 1265, 1270), (1265, 1262, 1268), (1264, 1269, 1262), (1273, 1272, 1263), (1264, 1262, 1265), (1263, 1272, 1264), (1267, 1271, 1270), (1274, 1284, 1276), (1274, 1276, 1286), (1276, 1284, 1277), (1277, 1284, 1278), (1274, 1280, 1284), (1285, 1277, 1282), (1285, 1282, 1279), (1284, 1283, 1278), (1278, 1281, 1275), (1277, 1275, 1282), (1286, 1276, 1285), (1277, 1278, 1275), (1276, 1277, 1285), (1280, 1283, 1284), (1287, 1289, 1297), (1287, 1299, 1289), (1289, 1290, 1297), (1290, 1291, 1297), (1287, 1297, 1293), (1298, 1295, 1290), (1298, 1292, 1295), (1297, 1291, 1296), (1291, 1288, 1294), (1290, 1295, 1288), (1299, 1298, 1289), (1290, 1288, 1291), (1289, 1298, 1290), (1293, 1297, 1296), (1300, 1310, 1302), (1300, 1302, 1312), (1302, 1310, 1303), (1303, 1310, 1304), (1300, 1306, 1310), (1311, 1303, 1308), (1311, 1308, 1305), (1310, 1309, 1304), (1304, 1307, 1301), (1303, 1301, 1308), (1312, 1302, 1311), (1303, 1304, 1301), (1302, 1303, 1311), (1306, 1309, 1310), (1313, 1315, 1323), (1313, 1325, 1315), (1315, 1316, 1323), (1316, 1317, 1323), (1313, 1323, 1319), (1324, 1321, 1316), (1324, 1318, 1321), (1323, 1317, 1322), (1317, 1314, 1320), (1316, 1321, 1314), (1325, 1324, 1315), (1316, 1314, 1317), (1315, 1324, 1316), (1319, 1323, 1322), (1326, 1336, 1328), (1326, 1328, 1338), (1328, 1336, 1329), (1329, 1336, 1330), (1326, 1332, 1336), (1337, 1329, 1334), (1337, 1334, 1331), (1336, 1335, 1330), (1330, 1333, 1327), (1329, 1327, 1334), (1338, 1328, 1337), (1329, 1330, 1327), (1328, 1329, 1337), (1332, 1335, 1336), (1339, 1341, 1349), (1339, 1351, 1341), (1341, 1342, 1349), (1342, 1343, 1349), (1339, 1349, 1345), (1350, 1347, 1342), (1350, 1344, 1347), (1349, 1343, 1348), (1343, 1340, 1346), (1342, 1347, 1340), (1351, 1350, 1341), (1342, 1340, 1343), (1341, 1350, 1342), (1345, 1349, 1348), (1352, 1362, 1354), (1352, 1354, 1364), (1354, 1362, 1355), (1355, 1362, 1356), (1352, 1358, 1362), (1363, 1355, 1360), (1363, 1360, 1357), (1362, 1361, 1356), (1356, 1359, 1353), (1355, 1353, 1360), (1364, 1354, 1363), (1355, 1356, 1353), (1354, 1355, 1363), (1358, 1361, 1362), (1365, 1367, 1375), (1365, 1377, 1367), (1367, 1368, 1375), (1368, 1369, 1375), (1365, 1375, 1371), (1376, 1373, 1368), (1376, 1370, 1373), (1375, 1369, 1374), (1369, 1366, 1372), (1368, 1373, 1366), (1377, 1376, 1367), (1368, 1366, 1369), (1367, 1376, 1368), (1371, 1375, 1374), (1378, 1388, 1380), (1378, 1380, 1390), (1380, 1388, 1381), (1381, 1388, 1382), (1378, 1384, 1388), (1389, 1381, 1386), (1389, 1386, 1383), (1388, 1387, 1382), (1382, 1385, 1379), (1381, 1379, 1386), (1390, 1380, 1389), (1381, 1382, 1379), (1380, 1381, 1389), (1384, 1387, 1388), (1391, 1393, 1401), (1391, 1403, 1393), (1393, 1394, 1401), (1394, 1395, 1401), (1391, 1401, 1397), (1402, 1399, 1394), (1402, 1396, 1399), (1401, 1395, 1400), (1395, 1392, 1398), (1394, 1399, 1392), (1403, 1402, 1393), (1394, 1392, 1395), (1393, 1402, 1394), (1397, 1401, 1400), (1404, 1414, 1406), (1404, 1406, 1416), (1406, 1414, 1407), (1407, 1414, 1408), (1404, 1410, 1414), (1415, 1407, 1412), (1415, 1412, 1409), (1414, 1413, 1408), (1408, 1411, 1405), (1407, 1405, 1412), (1416, 1406, 1415), (1407, 1408, 1405), (1406, 1407, 1415), (1410, 1413, 1414), (1417, 1419, 1427), (1417, 1429, 1419), (1419, 1420, 1427), (1420, 1421, 1427), (1417, 1427, 1423), (1428, 1425, 1420), (1428, 1422, 1425), (1427, 1421, 1426), (1421, 1418, 1424), (1420, 1425, 1418), (1429, 1428, 1419), (1420, 1418, 1421), (1419, 1428, 1420), (1423, 1427, 1426), (1441, 1433, 1438), (1432, 1436, 1440), (1441, 1438, 1435), (1434, 1437, 1431), (1440, 1439, 1434), (1433, 1431, 1438), (1442, 1430, 1441), (1430, 1433, 1441), (1433, 1440, 1434), (1432, 1440, 1430), (1436, 1439, 1440), (1433, 1434, 1431), (1430, 1440, 1433), (1432, 1430, 1442), (1454, 1451, 1446), (1445, 1453, 1449), (1454, 1448, 1451), (1447, 1444, 1450), (1453, 1447, 1452), (1446, 1451, 1444), (1455, 1454, 1443), (1443, 1454, 1446), (1446, 1447, 1453), (1445, 1443, 1453), (1449, 1453, 1452), (1446, 1444, 1447), (1443, 1446, 1453), (1445, 1455, 1443), (1467, 1459, 1464), (1458, 1462, 1466), (1467, 1464, 1461), (1460, 1463, 1457), (1466, 1465, 1460), (1459, 1457, 1464), (1468, 1456, 1467), (1456, 1459, 1467), (1459, 1466, 1460), (1458, 1466, 1456), (1462, 1465, 1466), (1459, 1460, 1457), (1456, 1466, 1459), (1458, 1456, 1468), (1480, 1477, 1472), (1471, 1479, 1475), (1480, 1474, 1477), (1473, 1470, 1476), (1479, 1473, 1478), (1472, 1477, 1470), (1481, 1480, 1469), (1469, 1480, 1472), (1472, 1473, 1479), (1471, 1469, 1479), (1475, 1479, 1478), (1472, 1470, 1473), (1469, 1472, 1479), (1471, 1481, 1469), (1493, 1485, 1490), (1484, 1488, 1492), (1493, 1490, 1487), (1486, 1489, 1483), (1492, 1491, 1486), (1485, 1483, 1490), (1494, 1482, 1493), (1482, 1485, 1493), (1485, 1492, 1486), (1484, 1492, 1482), (1488, 1491, 1492), (1485, 1486, 1483), (1482, 1492, 1485), (1484, 1482, 1494), (1506, 1503, 1498), (1497, 1505, 1501), (1506, 1500, 1503), (1499, 1496, 1502), (1505, 1499, 1504), (1498, 1503, 1496), (1507, 1506, 1495), (1495, 1506, 1498), (1498, 1499, 1505), (1497, 1495, 1505), (1501, 1505, 1504), (1498, 1496, 1499), (1495, 1498, 1505), (1497, 1507, 1495), (1519, 1511, 1516), (1510, 1514, 1518), (1519, 1516, 1513), (1512, 1515, 1509), (1518, 1517, 1512), (1511, 1509, 1516), (1520, 1508, 1519), (1508, 1511, 1519), (1511, 1518, 1512), (1510, 1518, 1508), (1514, 1517, 1518), (1511, 1512, 1509), (1508, 1518, 1511), (1510, 1508, 1520), (1532, 1529, 1524), (1523, 1531, 1527), (1532, 1526, 1529), (1525, 1522, 1528), (1531, 1525, 1530), (1524, 1529, 1522), (1533, 1532, 1521), (1521, 1532, 1524), (1524, 1525, 1531), (1523, 1521, 1531), (1527, 1531, 1530), (1524, 1522, 1525), (1521, 1524, 1531), (1523, 1533, 1521), (1537, 1543, 1534), (1537, 1538, 1536), (1536, 1544, 1540), (1534, 1543, 1535), (1535, 1541, 1545), (1543, 1541, 1535), (1537, 1536, 1543), (1538, 1544, 1536), (1540, 1546, 1542), (1535, 1545, 1539), (1543, 1536, 1541), (1541, 1540, 1542), (1541, 1542, 1545), (1541, 1536, 1540), (1550, 1547, 1556), (1550, 1549, 1551), (1549, 1553, 1557), (1547, 1548, 1556), (1548, 1558, 1554), (1556, 1548, 1554), (1550, 1556, 1549), (1551, 1549, 1557), (1553, 1555, 1559), (1548, 1552, 1558), (1556, 1554, 1549), (1554, 1555, 1553), (1554, 1558, 1555), (1554, 1553, 1549), (1561, 1566, 1568), (1561, 1568, 1570), (1570, 1572, 1563), (1570, 1568, 1572), (1568, 1562, 1572), (1569, 1571, 1562), (1567, 1561, 1570), (1568, 1569, 1562), (1568, 1566, 1569), (1566, 1560, 1569), (1565, 1561, 1567), (1565, 1566, 1561), (1565, 1564, 1566), (1564, 1560, 1566), (1574, 1581, 1579), (1574, 1583, 1581), (1583, 1576, 1585), (1583, 1585, 1581), (1581, 1585, 1575), (1582, 1575, 1584), (1580, 1583, 1574), (1581, 1575, 1582), (1581, 1582, 1579), (1579, 1582, 1573), (1578, 1580, 1574), (1578, 1574, 1579), (1578, 1579, 1577), (1577, 1579, 1573), (1586, 1596, 1588), (1586, 1588, 1598), (1588, 1596, 1589), (1589, 1596, 1590), (1586, 1592, 1596), (1597, 1589, 1594), (1597, 1594, 1591), (1596, 1595, 1590), (1590, 1593, 1587), (1589, 1587, 1594), (1598, 1588, 1597), (1589, 1590, 1587), (1588, 1589, 1597), (1592, 1595, 1596), (1599, 1601, 1609), (1599, 1611, 1601), (1601, 1602, 1609), (1602, 1603, 1609), (1599, 1609, 1605), (1610, 1607, 1602), (1610, 1604, 1607), (1609, 1603, 1608), (1603, 1600, 1606), (1602, 1607, 1600), (1611, 1610, 1601), (1602, 1600, 1603), (1601, 1610, 1602), (1605, 1609, 1608), (1623, 1615, 1620), (1614, 1618, 1622), (1623, 1620, 1617), (1616, 1619, 1613), (1622, 1621, 1616), (1615, 1613, 1620), (1624, 1612, 1623), (1612, 1615, 1623), (1615, 1622, 1616), (1614, 1622, 1612), (1618, 1621, 1622), (1615, 1616, 1613), (1612, 1622, 1615), (1614, 1612, 1624), (1636, 1633, 1628), (1627, 1635, 1631), (1636, 1630, 1633), (1629, 1626, 1632), (1635, 1629, 1634), (1628, 1633, 1626), (1637, 1636, 1625), (1625, 1636, 1628), (1628, 1629, 1635), (1627, 1625, 1635), (1631, 1635, 1634), (1628, 1626, 1629), (1625, 1628, 1635), (1627, 1637, 1625), (1638, 1648, 1640), (1638, 1640, 1650), (1640, 1641, 1649), (1649, 1646, 1643), (1641, 1648, 1642), (1640, 1648, 1641), (1638, 1644, 1648), (1641, 1639, 1646), (1649, 1641, 1646), (1641, 1642, 1639), (1642, 1645, 1639), (1648, 1647, 1642), (1644, 1647, 1648), (1650, 1640, 1649), (1651, 1653, 1661), (1651, 1663, 1653), (1653, 1662, 1654), (1662, 1656, 1659), (1654, 1655, 1661), (1653, 1654, 1661), (1651, 1661, 1657), (1654, 1659, 1652), (1662, 1659, 1654), (1654, 1652, 1655), (1655, 1652, 1658), (1661, 1655, 1660), (1657, 1661, 1660), (1663, 1662, 1653)])
me_icosphere_028.materials.append(mat_purpleflower2)
me_icosphere_028.use_remesh_preserve_volume = False
me_icosphere_028.use_remesh_preserve_attributes = False
me_icosphere_028.use_mirror_vertex_groups = False
me_icosphere_028.update()

# ---- objects
ob_icosphere_015 = bpy.data.objects.new('Icosphere.015', me_icosphere_028)

# ---- transforms, parenting, visibility, modifiers, constraints
ob_icosphere_015.location = (0.0, 0.0, 0.0)
ob_icosphere_015.lineart.crease_threshold = 0.0

# ---- collection membership
col_collection_1.objects.link(ob_icosphere_015)

# ---- scene / render settings (as saved in the file)
scene.frame_start = 1; scene.frame_end = 250; scene.frame_set(235)
scene.render.engine = 'BLENDER_EEVEE_NEXT'
scene.render.resolution_percentage = 50
scene.render.dither_intensity = 0.0
scene.cycles.use_denoising = False
scene.cycles.samples = 128
scene.cycles.sampling_pattern = 'TABULATED_SOBOL'
scene.cycles.light_sampling_threshold = 0.0
scene.cycles.use_adaptive_sampling = False
scene.cycles.use_light_tree = False
scene.cycles.blur_glossy = 0.0
scene.cycles.sample_clamp_indirect = 0.0
scene.view_settings.view_transform = 'Standard'
bpy.context.view_layer.update()

# ---- added for rendering (the .blend has no active camera and no usable light): camera, sun
cam_auto = bpy.data.cameras.new('AutoCamera')
cam_auto.lens = 50.0
cam_auto.sensor_width = 36.0
cam_auto.clip_end = 1000.0
ob_auto_camera = bpy.data.objects.new('AutoCamera', cam_auto)
scene.collection.objects.link(ob_auto_camera)
ob_auto_camera.location = (1.01271, -1.21915, 1.31967)
ob_auto_camera.rotation_euler = (1.09748, -7.21219e-08, 0.694738)
scene.camera = ob_auto_camera
light_auto_sun = bpy.data.lights.new('AutoSun', 'SUN')
light_auto_sun.energy = 3.0
light_auto_sun.angle = 0.0523599
ob_auto_sun = bpy.data.objects.new('AutoSun', light_auto_sun)
scene.collection.objects.link(ob_auto_sun)
ob_auto_sun.rotation_euler = (0.872665, 0.174533, 0.523599)
bpy.context.view_layer.update()
